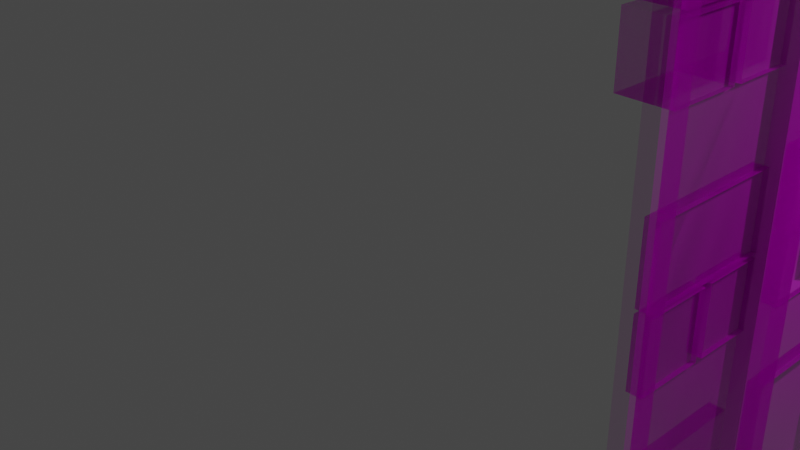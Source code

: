 # Source: u.blend  (saved by Blender 2.80.75; exported with 4.5.12 LTS)
import bpy
from mathutils import Matrix  # noqa: F401  (used for matrix-valued properties, if any)

bpy.ops.wm.read_factory_settings(use_empty=True)
scene = bpy.context.scene
scene.name = 'Scene'

# ---- collections
col_collection = bpy.data.collections.new('Collection'); scene.collection.children.link(col_collection)

# ---- images (referenced by path relative to the original .blend; pixels are not part of the script)
import os
ASSET_DIR = os.environ.get("B2B_ASSET_DIR", "")  # directory of the original .blend (textures are referenced by path, not embedded)
HERE = os.path.dirname(os.path.abspath(__file__))  # packed textures are extracted next to this script under _unpacked/

def load_image(name, relpath, width, height, colorspace="sRGB"):
    """Load a texture the original file referenced (path relative to the .blend, or extracted next to this script)."""
    p = next((c for c in (os.path.join(HERE, relpath), os.path.join(ASSET_DIR, relpath)) if relpath and os.path.exists(c)), "")
    if p:
        img = bpy.data.images.load(p, check_existing=True)
        img.name = name
    else:  # same state as the original file: an image datablock whose file is absent (Cycles renders it pink)
        img = bpy.data.images.new(name, width, height)
        img.source = "FILE"
        img.filepath = "//" + (relpath or name)
    img.colorspace_settings.name = colorspace
    return img
img_texturescom_buildingsindustrial0097_2_m_jpg = load_image('TexturesCom_BuildingsIndustrial0097_2_M.jpg', 'TexturesCom_BuildingsIndustrial0097_2_M.jpg', 1024, 1024, 'sRGB')

# ---- materials (node trees are filled in below, after node groups)
mat_texturescom_buildingsindustrial0097_2_m = bpy.data.materials.new('TexturesCom_BuildingsIndustrial0097_2_M')
mat_texturescom_buildingsindustrial0097_2_m.use_transparent_shadow = False

# ---- material node trees
mat_texturescom_buildingsindustrial0097_2_m.use_nodes = True; mat_texturescom_buildingsindustrial0097_2_m.node_tree.nodes.clear()
_N = mat_texturescom_buildingsindustrial0097_2_m.node_tree.nodes; _L = mat_texturescom_buildingsindustrial0097_2_m.node_tree.links
n0 = _N.new('ShaderNodeOutputMaterial'); n0.name = 'Material Output'; n0.location = (300, 300)
n1 = _N.new('ShaderNodeTexImage'); n1.name = 'Image Texture'; n1.location = (-400, 60)
n1.image = img_texturescom_buildingsindustrial0097_2_m_jpg
n1.extension = 'CLIP'
n2 = _N.new('ShaderNodeBsdfDiffuse'); n2.name = 'Diffuse BSDF'; n2.location = (-200, 60)
n3 = _N.new('ShaderNodeBsdfTransparent'); n3.name = 'Transparent BSDF'; n3.location = (-200, 240)
n4 = _N.new('ShaderNodeMixShader'); n4.name = 'Mix Shader'; n4.location = (0, 300)
_L.new(n1.outputs[0], n2.inputs[0])
_L.new(n1.outputs[1], n4.inputs[0])
_L.new(n3.outputs[0], n4.inputs[1])
_L.new(n2.outputs[0], n4.inputs[2])
_L.new(n4.outputs[0], n0.inputs[0])
n0.is_active_output = True

# ---- world
world_world = bpy.data.worlds.new('World'); scene.world = world_world
world_world.use_nodes = True; world_world.node_tree.nodes.clear()
_N = world_world.node_tree.nodes; _L = world_world.node_tree.links
n0 = _N.new('ShaderNodeOutputWorld'); n0.name = 'World Output'; n0.location = (300, 300)
n1 = _N.new('ShaderNodeBackground'); n1.name = 'Background'; n1.location = (10, 300)
n1.inputs[0].default_value = (0.05088, 0.05088, 0.05088, 1.0)
_L.new(n1.outputs[0], n0.inputs[0])
n0.is_active_output = True
world_world.color = (0.05088, 0.05088, 0.05088)
world_world.use_sun_shadow = False
world_world.sun_shadow_jitter_overblur = 0.0

# ---- cameras
cam_camera = bpy.data.cameras.new('Camera')
cam_camera.clip_end = 100.0
cam_camera.ortho_scale = 7.314

# ---- lights
light_light = bpy.data.lights.new('Light', 'POINT')
light_light.transmission_factor = 0.0
light_light.energy = 1000.0
light_light.shadow_soft_size = 0.1
light_light.shadow_maximum_resolution = 0.006
light_light.use_absolute_resolution = True

# ---- meshes
me_texturescom_buildingsindustrial0097_2_m = bpy.data.meshes.new('TexturesCom_BuildingsIndustrial0097_2_M')
me_texturescom_buildingsindustrial0097_2_m.from_pydata([(-0.6063, -0.5214, -1.619e-09), (0.4895, -0.5214, -1.619e-09), (-0.6063, 0.4786, -1.619e-09), (0.4895, 0.4786, -1.619e-09), (-0.1029, -0.5214, -1.619e-09), (-0.1029, 0.4786, -1.619e-09), (-0.0156, -0.5214, -1.619e-09), (-0.0156, 0.4786, -1.619e-09), (0.1643, -0.5214, -1.619e-09), (0.1643, 0.4786, -1.619e-09), (0.2515, 0.4786, -1.619e-09), (0.2515, -0.5214, -1.619e-09), (-0.2917, 0.4786, -1.619e-09), (-0.2917, -0.5214, -1.619e-09), (-0.3646, 0.4786, -1.619e-09), (-0.3646, -0.5214, -1.619e-09), (-0.562, -0.5214, -1.619e-09), (-0.562, 0.4786, -1.619e-09), (0.1643, 0.3996, 0.02035), (-0.1029, 0.2058, -1.619e-09), (-0.0156, 0.2058, -1.619e-09), (0.1643, 0.2058, -1.619e-09), (0.2515, 0.2058, -1.619e-09), (-0.562, -0.5214, -1.619e-09), (-0.3646, 0.2058, -1.619e-09), (-0.562, 0.2058, -1.619e-09), (-0.1029, 0.09171, -1.619e-09), (-0.0156, 0.09171, -1.619e-09), (0.1643, 0.09171, -1.619e-09), (0.2515, 0.09171, -1.619e-09), (-0.562, 0.3003, -1.619e-09), (-0.562, 0.09171, -1.619e-09), (0.4393, 0.4786, -1.619e-09), (0.4393, -0.5214, -1.619e-09), (0.4393, 0.2058, -1.619e-09), (0.4393, 0.09171, -1.619e-09), (-0.0156, 0.4786, 0.02035), (0.3454, 0.2058, -1.619e-09), (0.3454, 0.09171, -1.619e-09), (0.4393, -0.5214, 0.02035), (-0.6063, 0.4786, 0.02035), (0.3337, 0.2058, -1.619e-09), (0.3337, 0.09171, -1.619e-09), (0.1643, 0.4786, 0.02035), (-0.1029, 0.3996, 0.02035), (0.2515, 0.4786, 0.02035), (0.07862, 0.2058, -1.619e-09), (0.07862, 0.09171, -1.619e-09), (-0.1029, 0.4786, 0.02035), (0.07005, 0.2058, -1.619e-09), (0.07005, 0.09171, -1.619e-09), (0.4895, -0.5214, 0.02035), (-0.3646, -0.5214, 0.02035), (-0.0156, -0.5214, 0.02035), (-0.1842, 0.2058, -1.619e-09), (-0.1842, 0.09171, -1.619e-09), (-0.1029, -0.5214, 0.02035), (-0.1985, 0.2058, -1.619e-09), (-0.1985, 0.09171, -1.619e-09), (0.2515, 0.3996, 0.02035), (0.1643, -0.5214, 0.02035), (-0.4503, 0.2058, -1.619e-09), (-0.4503, 0.09171, -1.619e-09), (-0.2917, 0.4786, 0.02035), (-0.0156, 0.3996, 0.02035), (-0.4618, 0.2058, -1.619e-09), (-0.4618, 0.09171, -1.619e-09), (-0.2917, -0.5214, 0.02035), (-0.1029, 0.3996, -1.619e-09), (-0.0156, 0.3996, -1.619e-09), (0.1643, 0.3996, -1.619e-09), (0.2515, 0.3996, -1.619e-09), (-0.562, 0.09171, -1.619e-09), (-0.3646, 0.3996, -1.619e-09), (-0.562, 0.3996, -1.619e-09), (0.4393, 0.3996, -1.619e-09), (0.3454, 0.3996, -1.619e-09), (0.3337, 0.3996, -1.619e-09), (0.07862, 0.3996, -1.619e-09), (0.07005, 0.3996, -1.619e-09), (-0.1842, 0.3996, -1.619e-09), (-0.1985, 0.3996, -1.619e-09), (-0.4503, 0.3996, -1.619e-09), (-0.4618, 0.3996, -1.619e-09), (-0.4503, -0.0125, -1.619e-09), (-0.4618, -0.0125, -1.619e-09), (-0.1029, -0.2279, -1.619e-09), (-0.0156, -0.2279, -1.619e-09), (0.1643, -0.2279, -1.619e-09), (0.2515, -0.2279, -1.619e-09), (-0.562, -0.2279, -1.619e-09), (-0.562, 0.0363, -1.619e-09), (-0.562, -0.2279, -1.619e-09), (0.4393, -0.2279, -1.619e-09), (0.1643, 0.09171, 0.0006265), (0.1643, -0.0125, 0.0006265), (-0.0156, 0.09171, 0.0006265), (-0.0156, -0.0125, 0.0006265), (-0.1029, 0.09171, 0.0006265), (-0.1029, -0.0125, 0.0006265), (-0.4503, -0.2279, -1.619e-09), (-0.4618, -0.2279, -1.619e-09), (-0.562, 0.0363, -1.619e-09), (-0.1029, -0.1134, -1.619e-09), (-0.0156, -0.1134, -1.619e-09), (0.1643, -0.1134, -1.619e-09), (0.2515, -0.1134, -1.619e-09), (-0.562, 0.2058, -1.619e-09), (-0.3646, -0.1134, -1.619e-09), (-0.562, -0.1134, -1.619e-09), (0.4393, -0.1134, -1.619e-09), (0.3454, -0.1134, -1.619e-09), (0.3337, -0.1134, -1.619e-09), (0.07862, -0.1134, -1.619e-09), (0.07005, -0.1134, -1.619e-09), (-0.1842, -0.1134, -1.619e-09), (-0.1985, -0.1134, -1.619e-09), (-0.4503, -0.1134, -1.619e-09), (-0.4618, -0.1134, -1.619e-09), (-0.3651, -0.0125, -1.619e-09), (-0.1029, 0.2058, -1.619e-09), (-0.0156, 0.2058, -1.619e-09), (0.1643, 0.2058, -1.619e-09), (0.2515, 0.2058, -1.619e-09), (-0.562, 0.3996, -1.619e-09), (-0.3646, 0.2058, -1.619e-09), (-0.562, 0.2058, -1.619e-09), (0.4393, 0.2058, -1.619e-09), (0.3454, 0.2058, -1.619e-09), (0.3337, 0.2058, -1.619e-09), (0.07862, 0.2058, -1.619e-09), (0.07005, 0.2058, -1.619e-09), (-0.1842, 0.2058, -1.619e-09), (-0.1985, 0.2058, -1.619e-09), (-0.4503, 0.2058, -1.619e-09), (-0.4618, 0.2058, -1.619e-09), (-0.3651, -0.2279, -1.619e-09), (-0.1029, 0.3003, -1.619e-09), (-0.0156, 0.3003, -1.619e-09), (0.1643, 0.3003, -1.619e-09), (0.2515, 0.3003, -1.619e-09), (-0.562, 0.2058, -1.619e-09), (-0.3646, 0.3003, -1.619e-09), (-0.562, 0.3003, -1.619e-09), (0.4393, 0.3003, -1.619e-09), (0.3454, 0.3003, -1.619e-09), (0.3337, 0.3003, -1.619e-09), (0.07862, 0.3003, -1.619e-09), (0.07005, 0.3003, -1.619e-09), (-0.1842, 0.3003, -1.619e-09), (-0.1985, 0.3003, -1.619e-09), (-0.4503, 0.3003, -1.619e-09), (-0.4618, 0.3003, -1.619e-09), (-0.4618, -0.2279, -1.619e-09), (-0.1029, 0.292, -1.619e-09), (-0.0156, 0.292, -1.619e-09), (0.1643, 0.292, -1.619e-09), (0.2515, 0.292, -1.619e-09), (-0.562, 0.4786, -1.619e-09), (-0.3646, 0.292, -1.619e-09), (-0.562, 0.292, -1.619e-09), (0.4393, 0.292, -1.619e-09), (0.3454, 0.292, -1.619e-09), (0.3337, 0.292, -1.619e-09), (0.07862, 0.292, -1.619e-09), (0.07005, 0.292, -1.619e-09), (-0.1842, 0.292, -1.619e-09), (-0.1985, 0.292, -1.619e-09), (-0.4503, 0.292, -1.619e-09), (-0.4618, 0.292, -1.619e-09), (-0.4503, -0.2279, -1.619e-09), (-0.1029, -0.0125, -1.619e-09), (-0.0156, -0.0125, -1.619e-09), (0.1643, -0.0125, -1.619e-09), (0.2515, -0.0125, -1.619e-09), (-0.2915, -0.5214, -1.619e-09), (-0.3646, -0.0125, -1.619e-09), (-0.562, -0.0125, -1.619e-09), (0.4393, -0.0125, -1.619e-09), (0.3454, -0.0125, -1.619e-09), (0.3337, -0.0125, -1.619e-09), (0.07862, -0.0125, -1.619e-09), (0.07005, -0.0125, -1.619e-09), (-0.1842, -0.0125, -1.619e-09), (-0.1985, -0.0125, -1.619e-09), (-0.4503, -0.0125, -1.619e-09), (-0.4618, -0.0125, -1.619e-09), (-0.562, -0.2279, -1.619e-09), (-0.1029, -0.01829, -1.619e-09), (-0.0156, -0.01829, -1.619e-09), (0.1643, -0.01829, -1.619e-09), (0.2515, -0.01829, -1.619e-09), (-0.562, -0.1134, -1.619e-09), (-0.3646, -0.01829, -1.619e-09), (-0.562, -0.01829, -1.619e-09), (0.4393, -0.01829, -1.619e-09), (0.3454, -0.01829, -1.619e-09), (0.3337, -0.01829, -1.619e-09), (0.07862, -0.01829, -1.619e-09), (0.07005, -0.01829, -1.619e-09), (-0.1842, -0.01829, -1.619e-09), (-0.1985, -0.01829, -1.619e-09), (-0.4503, -0.01829, -1.619e-09), (-0.4618, -0.01829, -1.619e-09), (-0.5617, 0.4786, 0.02035), (-0.562, -0.2279, -1.619e-09), (-0.1029, -0.4302, -1.619e-09), (-0.0156, -0.4302, -1.619e-09), (0.1643, -0.4302, -1.619e-09), (0.2515, -0.4302, -1.619e-09), (0.2515, -0.5214, 0.02035), (-0.3646, -0.4302, -1.619e-09), (-0.562, -0.4302, -1.619e-09), (0.4393, -0.4302, -1.619e-09), (-0.0156, 0.2058, 0.0006265), (0.07005, 0.2058, 0.0006265), (0.2515, 0.2058, 0.0006265), (0.3337, 0.2058, 0.0006265), (-0.562, -0.01829, 0.0006265), (-0.562, -0.1134, 0.0006265), (0.07005, 0.09171, 0.0006265), (0.3337, 0.09171, 0.0006265), (-0.2915, 0.4786, -1.619e-09), (-0.2915, 0.2058, -1.619e-09), (-0.2915, 0.09171, -1.619e-09), (-0.2915, 0.3996, -1.619e-09), (-0.2915, -0.2279, -1.619e-09), (-0.2915, -0.1134, -1.619e-09), (-0.2915, 0.2058, -1.619e-09), (-0.2915, 0.3003, -1.619e-09), (-0.2915, 0.292, -1.619e-09), (-0.2915, -0.0125, -1.619e-09), (-0.2915, -0.01829, -1.619e-09), (-0.2915, -0.4302, -1.619e-09), (-0.3651, -0.5214, -1.619e-09), (-0.3651, 0.4786, -1.619e-09), (-0.3651, 0.2058, -1.619e-09), (-0.3651, 0.09171, -1.619e-09), (-0.3651, 0.3996, -1.619e-09), (-0.3651, -0.2279, -1.619e-09), (-0.3651, -0.1134, -1.619e-09), (-0.3651, 0.2058, -1.619e-09), (-0.3651, 0.3003, -1.619e-09), (-0.3651, 0.292, -1.619e-09), (-0.3651, -0.0125, -1.619e-09), (-0.3651, -0.01829, -1.619e-09), (-0.3651, -0.4302, -1.619e-09), (-0.562, 0.292, -1.619e-09), (-0.3646, 0.09171, -1.619e-09), (-0.562, 0.09171, -1.619e-09), (-0.4503, 0.09171, -1.619e-09), (-0.4618, 0.09171, -1.619e-09), (-0.3651, 0.09171, -1.619e-09), (-0.562, -0.0125, -1.619e-09), (-0.562, 0.09171, -1.619e-09), (-0.562, -0.01829, -1.619e-09), (-0.562, -0.4302, -1.619e-09), (-0.3646, -0.0125, -1.619e-09), (-0.5617, 0.4786, -1.619e-09), (-0.5617, -0.5214, -1.619e-09), (-0.5617, 0.2058, -1.619e-09), (-0.5617, 0.09171, -1.619e-09), (-0.5617, 0.3996, -1.619e-09), (-0.5617, -0.1134, -1.619e-09), (-0.5617, 0.2058, -1.619e-09), (-0.5617, 0.3003, -1.619e-09), (-0.5617, 0.292, -1.619e-09), (-0.5617, -0.0125, -1.619e-09), (-0.5617, -0.01829, -1.619e-09), (-0.5617, -0.4302, -1.619e-09), (-0.5617, -0.0125, -1.619e-09), (-0.3646, 0.4786, 0.02035), (-0.3646, 0.3996, 0.02035), (-0.1029, 0.2058, 0.02035), (-0.1029, 0.2058, 0.02035), (-0.0156, 0.2058, 0.02035), (-0.0156, 0.2058, 0.02035), (0.1643, 0.2058, 0.02035), (0.1643, 0.2058, 0.02035), (0.2515, 0.2058, 0.02035), (0.2515, 0.2058, 0.02035), (-0.3646, 0.2058, 0.02035), (-0.3646, 0.2058, 0.02035), (-0.1029, -0.0125, 0.02035), (-0.1029, 0.09171, 0.02035), (-0.0156, -0.0125, 0.02035), (-0.0156, 0.09171, 0.02035), (0.1643, -0.0125, 0.02035), (0.1643, 0.09171, 0.02035), (0.2515, -0.0125, 0.02035), (0.2515, 0.09171, 0.02035), (0.4895, 0.4786, 0.02035), (0.4393, 0.4786, 0.02035), (0.4393, -0.0125, 0.02035), (0.4393, 0.09171, 0.02035), (0.4393, 0.2058, 0.02035), (0.4393, 0.2058, 0.02035), (0.4393, 0.3996, 0.02035), (-0.1029, 0.3003, 0.02035), (-0.0156, 0.3003, 0.02035), (0.1643, 0.3003, 0.02035), (0.2515, 0.3003, 0.02035), (-0.3646, 0.3003, 0.02035), (0.4393, 0.3003, 0.02035), (-0.1029, -0.4302, 0.02035), (-0.1029, -0.2279, 0.02035), (-0.0156, -0.4302, 0.02035), (-0.0156, -0.2279, 0.02035), (0.1643, -0.4302, 0.02035), (0.1643, -0.2279, 0.02035), (0.2515, -0.4302, 0.02035), (0.2515, -0.2279, 0.02035), (0.4393, -0.4302, 0.02035), (0.4393, -0.2279, 0.02035), (-0.1029, -0.1134, 0.02035), (-0.0156, -0.1134, 0.02035), (0.1643, -0.1134, 0.02035), (0.2515, -0.1134, 0.02035), (-0.3646, -0.4302, 0.02035), (-0.3646, -0.1134, 0.02035), (0.4393, -0.1134, 0.02035), (-0.3646, 0.09171, 0.02035), (-0.1029, 0.292, 0.02035), (-0.0156, 0.292, 0.02035), (0.1643, 0.292, 0.02035), (0.2515, 0.292, 0.02035), (-0.3646, 0.292, 0.02035), (0.4393, 0.292, 0.02035), (-0.1029, -0.01829, 0.02035), (-0.0156, -0.01829, 0.02035), (0.1643, -0.01829, 0.02035), (0.2515, -0.01829, 0.02035), (-0.3646, -0.01829, 0.02035), (-0.3646, -0.0125, 0.02035), (0.4393, -0.01829, 0.02035), (-0.3646, -0.0125, 0.02035), (-0.6063, -0.5214, 0.02035), (-0.5617, -0.5214, 0.02035), (-0.5617, -0.0125, 0.02035), (-0.5617, -0.0125, 0.02035), (-0.5617, -0.4302, 0.02035), (-0.5617, -0.1134, 0.02035), (-0.5617, -0.01829, 0.02035), (-0.5617, 0.2058, 0.02035), (-0.5617, 0.292, 0.02035), (-0.5617, 0.3003, 0.02035), (-0.5617, 0.09171, 0.02035), (-0.5617, 0.2058, 0.02035), (-0.5617, 0.3996, 0.02035), (0.2515, 0.09171, 0.0006265), (0.4393, -0.0125, 0.0006265), (-0.462, 0.2058, -1.619e-09), (-0.462, 0.09171, -1.619e-09), (-0.462, 0.3996, -1.619e-09), (-0.462, -0.1134, -1.619e-09), (-0.462, 0.2058, -1.619e-09), (-0.462, 0.3003, -1.619e-09), (-0.462, 0.292, -1.619e-09), (-0.462, -0.0125, -1.619e-09), (-0.462, -0.01829, -1.619e-09), (0.2515, -0.0125, 0.0006265), (-0.462, -0.0125, -1.619e-09), (0.4393, 0.09171, 0.0006265), (0.4393, 0.2058, 0.0006265), (0.3454, 0.2058, 0.0006265), (0.3454, 0.09171, 0.0006265), (0.3454, -0.0125, 0.0006265), (0.3337, -0.0125, 0.0006265), (0.1643, 0.2058, 0.0006265), (0.07862, 0.2058, 0.0006265), (0.07862, 0.09171, 0.0006265), (0.07862, -0.0125, 0.0006265), (0.07005, -0.0125, 0.0006265), (-0.1029, 0.2058, 0.0006265), (-0.1842, 0.2058, 0.0006265), (-0.1842, 0.09171, 0.0006265), (-0.1842, -0.0125, 0.0006265), (-0.1985, -0.0125, 0.0006265), (-0.1985, 0.09171, 0.0006265), (-0.3651, 0.2058, 0.0006265), (-0.4503, 0.2058, 0.0006265), (-0.1029, 0.3003, 0.0006265), (-0.1029, 0.3996, 0.0006265), (-0.0156, 0.3003, 0.0006265), (-0.0156, 0.3996, 0.0006265), (0.1643, 0.3003, 0.0006265), (0.1643, 0.3996, 0.0006265), (0.2515, 0.3003, 0.0006265), (0.2515, 0.3996, 0.0006265), (0.4393, 0.3003, 0.0006265), (0.4393, 0.3996, 0.0006265), (0.3454, 0.3003, 0.0006265), (0.3454, 0.3996, 0.0006265), (0.3337, 0.3003, 0.0006265), (0.3337, 0.3996, 0.0006265), (0.07862, 0.3003, 0.0006265), (0.07862, 0.3996, 0.0006265), (0.07005, 0.3003, 0.0006265), (0.07005, 0.3996, 0.0006265), (-0.1842, 0.3003, 0.0006265), (-0.1842, 0.3996, 0.0006265), (-0.1985, 0.3003, 0.0006265), (-0.1985, 0.3996, 0.0006265), (-0.4503, 0.3003, 0.0006265), (-0.4503, 0.3996, 0.0006265), (-0.3651, 0.3996, 0.0006265), (-0.1029, -0.4302, 0.0006265), (-0.1029, -0.2279, 0.0006265), (-0.0156, -0.4302, 0.0006265), (-0.0156, -0.2279, 0.0006265), (0.1643, -0.4302, 0.0006265), (0.1643, -0.2279, 0.0006265), (0.2515, -0.4302, 0.0006265), (0.2515, -0.2279, 0.0006265), (0.4393, -0.4302, 0.0006265), (0.4393, -0.2279, 0.0006265), (-0.2915, -0.2279, 0.0006265), (-0.3651, -0.1134, 0.0006265), (-0.4503, -0.1134, 0.0006265), (0.07005, -0.1134, 0.0006265), (-0.0156, -0.1134, 0.0006265), (0.3337, -0.1134, 0.0006265), (0.2515, -0.1134, 0.0006265), (0.4393, -0.1134, 0.0006265), (0.3454, -0.1134, 0.0006265), (-0.1985, 0.2058, 0.0006265), (-0.2915, 0.2058, 0.0006265), (0.1643, -0.1134, 0.0006265), (0.07862, -0.1134, 0.0006265), (-0.1029, -0.1134, 0.0006265), (-0.1842, -0.1134, 0.0006265), (-0.3651, 0.3003, 0.0006265), (-0.1029, 0.292, 0.0006265), (-0.0156, 0.292, 0.0006265), (0.1643, 0.292, 0.0006265), (0.2515, 0.292, 0.0006265), (-0.4618, -0.1134, 0.0006265), (0.4393, 0.292, 0.0006265), (0.3454, 0.292, 0.0006265), (0.3337, 0.292, 0.0006265), (0.07862, 0.292, 0.0006265), (0.07005, 0.292, 0.0006265), (-0.1842, 0.292, 0.0006265), (-0.1985, 0.292, 0.0006265), (-0.4503, 0.292, 0.0006265), (-0.3651, 0.292, 0.0006265), (-0.2915, 0.09171, 0.0006265), (-0.3646, -0.0125, 0.0006265), (-0.3646, 0.09171, 0.0006265), (-0.1029, -0.01829, 0.0006265), (-0.0156, -0.01829, 0.0006265), (0.1643, -0.01829, 0.0006265), (0.2515, -0.01829, 0.0006265), (0.4393, -0.01829, 0.0006265), (0.3454, -0.01829, 0.0006265), (0.3337, -0.01829, 0.0006265), (0.07862, -0.01829, 0.0006265), (0.07005, -0.01829, 0.0006265), (-0.1842, -0.01829, 0.0006265), (-0.1985, -0.1134, 0.0006265), (-0.1985, -0.01829, 0.0006265), (-0.4503, -0.01829, 0.0006265), (-0.4618, -0.01829, 0.0006265), (-0.3651, -0.01829, 0.0006265), (-0.2915, 0.3996, 0.0006265), (-0.2915, -0.1134, 0.0006265), (-0.2915, 0.3003, 0.0006265), (-0.2915, 0.292, 0.0006265), (-0.2915, -0.0125, 0.0006265), (-0.2915, -0.01829, 0.0006265), (-0.2915, -0.4302, 0.0006265), (-0.462, 0.2058, 0.0006265), (-0.5617, 0.2058, 0.0006265), (-0.462, 0.09171, 0.0006265), (-0.5617, 0.09171, 0.0006265), (-0.462, 0.3996, 0.0006265), (-0.5617, 0.3996, 0.0006265), (-0.462, 0.3003, 0.0006265), (-0.5617, 0.3003, 0.0006265), (-0.462, 0.292, 0.0006265), (-0.5617, 0.292, 0.0006265), (-0.462, -0.0125, 0.0006265), (-0.5617, -0.0125, 0.0006265), (-0.1029, 0.09171, 0.006762), (-0.1842, 0.09171, 0.006762), (0.07005, -0.0125, 0.006762), (0.07005, 0.09171, 0.006762), (0.07862, -0.0125, 0.006762), (0.07862, 0.09171, 0.006762), (0.1643, 0.09171, 0.006762), (0.1643, 0.2058, 0.006762), (0.07862, 0.2058, 0.006762), (0.3337, -0.0125, 0.006762), (0.3337, 0.09171, 0.006762), (0.3454, -0.0125, 0.006762), (0.3454, 0.09171, 0.006762), (-0.3651, 0.2058, 0.006762), (-0.4503, 0.2058, 0.006762), (-0.0156, 0.3003, 0.006762), (-0.0156, 0.3996, 0.006762), (-0.0156, 0.09171, 0.006762), (0.2515, 0.09171, 0.006762), (0.4393, -0.0125, 0.006762), (0.4393, 0.09171, 0.006762), (0.4393, 0.2058, 0.006762), (0.3454, 0.2058, 0.006762), (0.3337, 0.2058, 0.006762), (0.2515, 0.2058, 0.006762), (-0.1029, -0.0125, 0.006762), (0.1643, -0.0125, 0.006762), (-0.0156, -0.0125, 0.006762), (0.07005, 0.2058, 0.006762), (-0.0156, 0.2058, 0.006762), (-0.562, -0.1134, 0.006762), (-0.562, -0.01829, 0.006762), (-0.1985, -0.0125, 0.006762), (-0.1985, 0.09171, 0.006762), (-0.1029, 0.3003, 0.006762), (-0.1029, 0.3996, 0.006762), (0.2515, -0.0125, 0.006762), (0.4393, 0.3003, 0.006762), (0.4393, 0.3996, 0.006762), (-0.1029, 0.2058, 0.006762), (-0.1842, 0.2058, 0.006762), (0.1643, 0.3003, 0.006762), (0.1643, 0.3996, 0.006762), (-0.1842, -0.0125, 0.006762), (0.2515, 0.3003, 0.006762), (0.2515, 0.3996, 0.006762), (0.3454, 0.3003, 0.006762), (0.3454, 0.3996, 0.006762), (0.3337, 0.3003, 0.006762), (0.3337, 0.3996, 0.006762), (0.07862, 0.3003, 0.006762), (0.07862, 0.3996, 0.006762), (0.07005, 0.3003, 0.006762), (0.07005, 0.3996, 0.006762), (-0.1842, 0.3003, 0.006762), (-0.1842, 0.3996, 0.006762), (-0.1985, 0.3003, 0.006762), (-0.1985, 0.3996, 0.006762), (-0.4503, 0.3003, 0.006762), (-0.4503, 0.3996, 0.006762), (-0.3651, 0.3996, 0.006762), (-0.1029, -0.4302, 0.006762), (-0.1029, -0.2279, 0.006762), (-0.0156, -0.4302, 0.006762), (-0.0156, -0.2279, 0.006762), (0.1643, -0.4302, 0.006762), (0.1643, -0.2279, 0.006762), (0.2515, -0.4302, 0.006762), (0.2515, -0.2279, 0.006762), (0.4393, -0.4302, 0.006762), (0.4393, -0.2279, 0.006762), (-0.2915, -0.2279, 0.006762), (-0.3651, -0.1134, 0.006762), (-0.4503, -0.1134, 0.006762), (0.07005, -0.1134, 0.006762), (-0.0156, -0.1134, 0.006762), (0.3337, -0.1134, 0.006762), (0.2515, -0.1134, 0.006762), (0.4393, -0.1134, 0.006762), (0.3454, -0.1134, 0.006762), (-0.1985, 0.2058, 0.006762), (-0.2915, 0.2058, 0.006762), (0.1643, -0.1134, 0.006762), (0.07862, -0.1134, 0.006762), (-0.1029, -0.1134, 0.006762), (-0.1842, -0.1134, 0.006762), (-0.3651, 0.3003, 0.006762), (-0.1029, 0.292, 0.006762), (-0.0156, 0.292, 0.006762), (0.1643, 0.292, 0.006762), (0.2515, 0.292, 0.006762), (-0.4618, -0.1134, 0.006762), (0.4393, 0.292, 0.006762), (0.3454, 0.292, 0.006762), (0.3337, 0.292, 0.006762), (0.07862, 0.292, 0.006762), (0.07005, 0.292, 0.006762), (-0.1842, 0.292, 0.006762), (-0.1985, 0.292, 0.006762), (-0.4503, 0.292, 0.006762), (-0.3651, 0.292, 0.006762), (-0.2915, 0.09171, 0.006762), (-0.3646, -0.0125, 0.006762), (-0.3646, 0.09171, 0.006762), (-0.1029, -0.01829, 0.006762), (-0.0156, -0.01829, 0.006762), (0.1643, -0.01829, 0.006762), (0.2515, -0.01829, 0.006762), (0.4393, -0.01829, 0.006762), (0.3454, -0.01829, 0.006762), (0.3337, -0.01829, 0.006762), (0.07862, -0.01829, 0.006762), (0.07005, -0.01829, 0.006762), (-0.1842, -0.01829, 0.006762), (-0.1985, -0.1134, 0.006762), (-0.1985, -0.01829, 0.006762), (-0.4503, -0.01829, 0.006762), (-0.4618, -0.01829, 0.006762), (-0.3651, -0.01829, 0.006762), (-0.2915, 0.3996, 0.006762), (-0.2915, -0.1134, 0.006762), (-0.2915, 0.3003, 0.006762), (-0.2915, 0.292, 0.006762), (-0.2915, -0.0125, 0.006762), (-0.2915, -0.01829, 0.006762), (-0.2915, -0.4302, 0.006762), (-0.462, 0.2058, 0.006762), (-0.5617, 0.2058, 0.006762), (-0.462, 0.09171, 0.006762), (-0.5617, 0.09171, 0.006762), (-0.462, 0.3996, 0.006762), (-0.5617, 0.3996, 0.006762), (-0.462, 0.3003, 0.006762), (-0.5617, 0.3003, 0.006762), (-0.462, 0.292, 0.006762), (-0.5617, 0.292, 0.006762), (-0.462, -0.0125, 0.006762), (-0.5617, -0.0125, 0.006762), (-0.4618, -0.2279, -0.02225), (-0.562, -0.2279, -0.02225), (-0.4503, -0.2279, -0.02225), (-0.3651, -0.2279, -0.02225), (-0.562, -0.4302, -0.02225), (-0.3651, -0.4302, -0.02225), (-0.1029, 0.09171, -0.01375), (-0.1842, 0.09171, -0.01375), (0.07005, -0.0125, -0.01375), (0.07005, 0.09171, -0.01375), (0.07862, -0.0125, -0.01375), (0.07862, 0.09171, -0.01375), (0.1643, 0.09171, -0.01375), (0.1643, 0.2058, -0.01375), (0.07862, 0.2058, -0.01375), (0.3337, -0.0125, -0.01375), (0.3337, 0.09171, -0.01375), (0.3454, -0.0125, -0.01375), (0.3454, 0.09171, -0.01375), (-0.3651, 0.2058, -0.01375), (-0.4503, 0.2058, -0.01375), (-0.0156, 0.3003, -0.01375), (-0.0156, 0.3996, -0.01375), (-0.0156, 0.09171, -0.01375), (0.2515, 0.09171, -0.01375), (0.4393, -0.0125, -0.01375), (0.4393, 0.09171, -0.01375), (0.4393, 0.2058, -0.01375), (0.3454, 0.2058, -0.01375), (0.3337, 0.2058, -0.01375), (0.2515, 0.2058, -0.01375), (-0.1029, -0.0125, -0.01375), (0.1643, -0.0125, -0.01375), (-0.0156, -0.0125, -0.01375), (0.07005, 0.2058, -0.01375), (-0.0156, 0.2058, -0.01375), (-0.562, -0.1134, -0.01375), (-0.562, -0.01829, -0.01375), (-0.1985, -0.0125, -0.01375), (-0.1985, 0.09171, -0.01375), (-0.1029, 0.3003, -0.01375), (-0.1029, 0.3996, -0.01375), (0.2515, -0.0125, -0.01375), (0.4393, 0.3003, -0.01375), (0.4393, 0.3996, -0.01375), (-0.1029, 0.2058, -0.01375), (-0.1842, 0.2058, -0.01375), (0.1643, 0.3003, -0.01375), (0.1643, 0.3996, -0.01375), (-0.1842, -0.0125, -0.01375), (0.2515, 0.3003, -0.01375), (0.2515, 0.3996, -0.01375), (0.3454, 0.3003, -0.01375), (0.3454, 0.3996, -0.01375), (0.3337, 0.3003, -0.01375), (0.3337, 0.3996, -0.01375), (0.07862, 0.3003, -0.01375), (0.07862, 0.3996, -0.01375), (0.07005, 0.3003, -0.01375), (0.07005, 0.3996, -0.01375), (-0.1842, 0.3003, -0.01375), (-0.1842, 0.3996, -0.01375), (-0.1985, 0.3003, -0.01375), (-0.1985, 0.3996, -0.01375), (-0.4503, 0.3003, -0.01375), (-0.4503, 0.3996, -0.01375), (-0.3651, 0.3996, -0.01375), (-0.1029, -0.4302, -0.01375), (-0.1029, -0.2279, -0.01375), (-0.0156, -0.4302, -0.01375), (-0.0156, -0.2279, -0.01375), (0.1643, -0.4302, -0.01375), (0.1643, -0.2279, -0.01375), (0.2515, -0.4302, -0.01375), (0.2515, -0.2279, -0.01375), (0.4393, -0.4302, -0.01375), (0.4393, -0.2279, -0.01375), (-0.2915, -0.2279, -0.01375), (-0.3651, -0.1134, -0.01375), (-0.4503, -0.1134, -0.01375), (0.07005, -0.1134, -0.01375), (-0.0156, -0.1134, -0.01375), (0.3337, -0.1134, -0.01375), (0.2515, -0.1134, -0.01375), (0.4393, -0.1134, -0.01375), (0.3454, -0.1134, -0.01375), (-0.1985, 0.2058, -0.01375), (-0.2915, 0.2058, -0.01375), (0.1643, -0.1134, -0.01375), (0.07862, -0.1134, -0.01375), (-0.1029, -0.1134, -0.01375), (-0.1842, -0.1134, -0.01375), (-0.3651, 0.3003, -0.01375), (-0.1029, 0.292, -0.01375), (-0.0156, 0.292, -0.01375), (0.1643, 0.292, -0.01375), (0.2515, 0.292, -0.01375), (-0.4618, -0.1134, -0.01375), (0.4393, 0.292, -0.01375), (0.3454, 0.292, -0.01375), (0.3337, 0.292, -0.01375), (0.07862, 0.292, -0.01375), (0.07005, 0.292, -0.01375), (-0.1842, 0.292, -0.01375), (-0.1985, 0.292, -0.01375), (-0.4503, 0.292, -0.01375), (-0.3651, 0.292, -0.01375), (-0.2915, 0.09171, -0.01375), (-0.3646, -0.0125, -0.01375), (-0.3646, 0.09171, -0.01375), (-0.1029, -0.01829, -0.01375), (-0.0156, -0.01829, -0.01375), (0.1643, -0.01829, -0.01375), (0.2515, -0.01829, -0.01375), (0.4393, -0.01829, -0.01375), (0.3454, -0.01829, -0.01375), (0.3337, -0.01829, -0.01375), (0.07862, -0.01829, -0.01375), (0.07005, -0.01829, -0.01375), (-0.1842, -0.01829, -0.01375), (-0.1985, -0.1134, -0.01375), (-0.1985, -0.01829, -0.01375), (-0.4503, -0.01829, -0.01375), (-0.4618, -0.01829, -0.01375), (-0.3651, -0.01829, -0.01375), (-0.2915, 0.3996, -0.01375), (-0.2915, -0.1134, -0.01375), (-0.2915, 0.3003, -0.01375), (-0.2915, 0.292, -0.01375), (-0.2915, -0.0125, -0.01375), (-0.2915, -0.01829, -0.01375), (-0.2915, -0.4302, -0.01375), (-0.462, 0.2058, -0.01375), (-0.5617, 0.2058, -0.01375), (-0.462, 0.09171, -0.01375), (-0.5617, 0.09171, -0.01375), (-0.462, 0.3996, -0.01375), (-0.5617, 0.3996, -0.01375), (-0.462, 0.3003, -0.01375), (-0.5617, 0.3003, -0.01375), (-0.462, 0.292, -0.01375), (-0.5617, 0.292, -0.01375), (-0.462, -0.0125, -0.01375), (-0.5617, -0.0125, -0.01375), (-0.4618, 0.2058, -0.06312), (-0.562, 0.2058, -0.06312), (-0.3646, 0.3003, -0.06312), (-0.3646, 0.3996, -0.06312), (-0.4618, 0.3003, -0.06312), (-0.4618, 0.3996, -0.06312), (-0.4618, 0.292, -0.06312), (-0.562, 0.292, -0.06312), (-0.562, 0.3996, -0.06312), (-0.562, 0.3003, -0.06312), (-0.3646, 0.2058, -0.06312), (-0.3646, 0.292, -0.06312), (-0.462, 0.2058, -0.06312), (-0.462, 0.3996, -0.06312), (-0.462, 0.3003, -0.06312), (-0.462, 0.292, -0.06312), (-0.4618, 0.2058, -0.06312), (-0.562, 0.2058, -0.06312), (-0.3646, 0.3003, -0.06312), (-0.3646, 0.3996, -0.06312), (-0.4618, 0.3003, -0.06312), (-0.4618, 0.3996, -0.06312), (-0.4618, 0.292, -0.06312), (-0.562, 0.292, -0.06312), (-0.562, 0.3996, -0.06312), (-0.562, 0.3003, -0.06312), (-0.3646, 0.2058, -0.06312), (-0.3646, 0.292, -0.06312), (-0.462, 0.2058, -0.06312), (-0.462, 0.3996, -0.06312), (-0.462, 0.3003, -0.06312), (-0.462, 0.292, -0.06312), (-0.4618, 0.2058, -0.0165), (-0.562, 0.2058, -0.0165), (-0.3646, 0.3003, -0.0165), (-0.3646, 0.3996, -0.0165), (-0.4618, 0.3003, -0.0165), (-0.4618, 0.3996, -0.0165), (-0.4618, 0.292, -0.0165), (-0.562, 0.292, -0.0165), (-0.562, 0.3996, -0.0165), (-0.562, 0.3003, -0.0165), (-0.3646, 0.2058, -0.0165), (-0.3646, 0.292, -0.0165), (-0.462, 0.2058, -0.0165), (-0.462, 0.3996, -0.0165), (-0.462, 0.3003, -0.0165), (-0.462, 0.292, -0.0165), (-0.4618, 0.2058, -0.0291), (-0.562, 0.2058, -0.0291), (-0.3646, 0.3003, -0.0291), (-0.3646, 0.3996, -0.0291), (-0.4618, 0.3003, -0.0291), (-0.4618, 0.3996, -0.0291), (-0.4618, 0.292, -0.0291), (-0.562, 0.292, -0.0291), (-0.562, 0.3996, -0.0291), (-0.562, 0.3003, -0.0291), (-0.3646, 0.2058, -0.0291), (-0.3646, 0.292, -0.0291), (-0.462, 0.2058, -0.0291), (-0.462, 0.3996, -0.0291), (-0.462, 0.3003, -0.0291), (-0.462, 0.292, -0.0291)], [], [(81, 80, 68, 5, 222, 225), (79, 78, 70, 9, 7, 69), (25, 141, 247, 160), (261, 352, 248, 125, 355, 264), (138, 69, 64, 299), (31, 72, 254, 249), (355, 125, 24, 351), (160, 247, 30, 143), (130, 122, 21, 46), (132, 120, 19, 54), (66, 62, 250, 251), (72, 66, 251, 254), (113, 105, 427, 428), (149, 137, 381, 399), (5, 68, 44, 48), (13, 16, 212, 92, 187, 109, 194, 177, 91, 31, 249, 126, 25, 160, 143, 74, 17, 12), (213, 93, 415, 414), (128, 127, 34, 37), (77, 76, 75, 32, 10, 71), (144, 161, 327, 303), (129, 128, 37, 41), (180, 179, 38, 42), (223, 57, 425, 426), (123, 129, 41, 22), (4, 6, 53, 56), (182, 181, 47, 50), (131, 130, 46, 49), (261, 264, 347, 346), (156, 21, 278, 324), (121, 131, 49, 20), (61, 236, 379, 380), (184, 183, 55, 58), (133, 132, 54, 57), (69, 7, 36, 64), (68, 137, 298, 44), (228, 133, 57, 223), (197, 191, 452, 455), (185, 244, 119, 84), (135, 134, 61, 65), (82, 238, 235, 158, 124, 83), (22, 157, 325, 280), (107, 135, 65, 141), (84, 119, 237, 62), (357, 351, 777, 780), (152, 151, 82, 83), (50, 27, 96, 220), (150, 149, 80, 81), (230, 223, 426, 467), (148, 147, 78, 79), (111, 110, 423, 424), (146, 145, 76, 77), (184, 58, 378, 377), (194, 255, 253, 177), (73, 353, 778, 768), (187, 205, 192, 109), (195, 196, 454, 453), (361, 257, 447, 481), (100, 101, 621, 623), (473, 474, 612, 611), (444, 380, 497, 582), (262, 265, 478, 476), (369, 368, 490, 491), (89, 209, 412, 413), (472, 471, 609, 610), (232, 227, 465, 469), (425, 443, 581, 563), (74, 124, 158, 17), (229, 225, 222, 235, 238, 242, 243, 236, 241, 252, 237, 119, 244, 245, 240, 136, 239, 246, 234, 175, 233, 226, 227, 232, 231, 224, 228, 223, 230), (94, 370, 488, 489), (417, 463, 601, 555), (101, 100, 170, 153), (154, 19, 274, 322), (170, 136, 240, 117, 118, 192, 205, 153), (260, 266, 344, 343), (226, 86, 103, 115, 116, 227), (291, 292, 297, 303, 327, 296, 295, 294, 293, 334, 320, 313, 312, 39, 51), (87, 88, 105, 113, 114, 104), (52, 67, 63, 271, 272, 302, 326, 282, 281, 321, 335, 333, 332, 319, 318), (89, 93, 110, 111, 112, 106), (142, 159, 326, 302), (177, 253, 102, 91), (20, 155, 323, 276), (266, 265, 345, 344), (186, 185, 84, 85), (73, 142, 302, 272), (55, 26, 120, 132, 133, 228, 224, 58), (33, 1, 51, 39), (47, 28, 122, 130, 131, 121, 27, 50), (189, 172, 285, 329), (38, 35, 127, 128, 129, 123, 29, 42), (86, 206, 304, 305), (26, 171, 283, 284), (257, 176, 333, 335), (211, 108, 354, 263, 269), (100, 239, 136, 170), (166, 154, 137, 149), (253, 186, 85, 66, 72, 102), (164, 156, 139, 147), (109, 192, 255, 194), (8, 11, 210, 60), (357, 159, 142, 356), (249, 254, 107, 126), (162, 161, 144, 145), (163, 162, 145, 146), (157, 163, 146, 140), (165, 164, 147, 148), (155, 165, 148, 138), (167, 166, 149, 150), (230, 167, 150, 229), (169, 168, 151, 152), (247, 169, 152, 30), (152, 83, 770, 769), (65, 61, 168, 169), (106, 112, 421, 422), (57, 54, 166, 167), (261, 270, 482, 474), (49, 46, 164, 165), (208, 88, 411, 410), (41, 37, 162, 163), (29, 174, 360, 349), (268, 267, 339, 342), (65, 169, 771, 765), (92, 90, 205, 187), (91, 102, 72, 31), (190, 198, 456, 451), (87, 207, 408, 409), (255, 203, 186, 253), (203, 202, 185, 186), (232, 201, 184, 231), (201, 200, 183, 184), (189, 199, 182, 172), (199, 198, 181, 182), (191, 197, 180, 174), (197, 196, 179, 180), (196, 195, 178, 179), (359, 193, 176, 358), (90, 101, 153, 205), (212, 256, 90, 92), (198, 190, 173, 181), (200, 188, 171, 183), (233, 206, 406, 470), (173, 28, 94, 95), (354, 108, 193, 359), (16, 23, 256, 212), (104, 114, 419, 420), (112, 111, 196, 197), (206, 86, 407, 406), (114, 113, 198, 199), (201, 232, 469, 460), (116, 115, 200, 201), (27, 172, 97, 96), (118, 117, 202, 203), (266, 260, 472, 480), (62, 237, 252, 250), (4, 206, 233, 175), (8, 208, 207, 6), (70, 139, 300, 18), (7, 5, 48, 36), (442, 374, 523, 580), (265, 262, 348, 345), (33, 213, 209, 11), (264, 260, 343, 347), (1, 3, 291, 51), (9, 70, 18, 43), (140, 71, 59, 301), (2, 0, 336, 40), (171, 188, 328, 283), (23, 234, 246, 256), (262, 258, 204, 348), (159, 24, 282, 326), (126, 107, 141, 25), (143, 30, 124, 74), (270, 261, 346, 338), (134, 241, 236, 61), (85, 84, 62, 66), (188, 200, 458, 449), (259, 15, 211, 269), (290, 279, 280, 325, 301, 59, 45, 43, 18, 300, 324, 278, 277, 288, 287, 330, 316, 309, 308, 60, 210, 310, 311, 317, 331, 289), (251, 250, 252, 241, 134, 135, 107, 254), (168, 243, 242, 151), (202, 245, 244, 185), (231, 184, 377, 468), (154, 166, 442, 432), (161, 34, 296, 327), (286, 275, 276, 323, 299, 64, 36, 48, 44, 298, 322, 274, 273, 284, 283, 328, 314, 305, 304, 56, 53, 306, 307, 315, 329, 285), (358, 361, 270, 267), (336, 337, 340, 341, 342, 339, 338, 346, 347, 343, 344, 345, 348, 204, 40), (370, 371, 487, 488), (171, 26, 98, 99), (173, 190, 330, 287), (10, 9, 43, 45), (207, 87, 307, 306), (191, 174, 289, 331), (172, 27, 286, 285), (71, 10, 45, 59), (88, 208, 308, 309), (75, 144, 303, 297), (248, 257, 335, 321), (0, 259, 337, 336), (28, 173, 287, 288), (209, 89, 311, 310), (176, 193, 332, 333), (174, 29, 290, 289), (15, 13, 67, 52), (188, 103, 314, 328), (104, 189, 329, 315), (178, 195, 334, 293), (103, 86, 305, 314), (12, 14, 271, 63), (190, 105, 316, 330), (87, 104, 315, 307), (93, 213, 312, 313), (106, 191, 331, 317), (105, 88, 309, 316), (14, 73, 272, 271), (89, 106, 317, 311), (193, 108, 319, 332), (206, 4, 56, 304), (120, 26, 284, 273), (3, 32, 292, 291), (108, 211, 318, 319), (6, 207, 306, 53), (195, 110, 320, 334), (27, 121, 275, 286), (208, 8, 60, 308), (122, 28, 288, 277), (110, 93, 313, 320), (19, 120, 273, 274), (11, 209, 310, 210), (29, 123, 279, 290), (35, 178, 293, 294), (121, 20, 276, 275), (13, 12, 63, 67), (137, 154, 322, 298), (125, 248, 321, 281), (267, 270, 338, 339), (34, 127, 295, 296), (21, 122, 277, 278), (211, 15, 52, 318), (155, 138, 299, 323), (259, 269, 340, 337), (32, 75, 297, 292), (123, 22, 280, 279), (258, 2, 40, 204), (139, 156, 324, 300), (127, 35, 294, 295), (263, 268, 342, 341), (213, 33, 39, 312), (157, 140, 301, 325), (269, 263, 341, 340), (24, 125, 281, 282), (117, 240, 417, 418), (379, 445, 583, 496), (176, 257, 361, 358), (375, 376, 526, 484), (263, 354, 359, 268), (268, 359, 358, 267), (167, 230, 467, 443), (266, 357, 356, 265), (215, 441, 579, 511), (156, 164, 440, 434), (264, 355, 351, 260), (372, 220, 486, 485), (262, 353, 73, 14, 258), (431, 405, 543, 569), (440, 369, 491, 578), (462, 218, 514, 600), (385, 386, 525, 524), (217, 439, 577, 506), (446, 468, 606, 584), (438, 364, 505, 576), (464, 466, 604, 602), (363, 437, 575, 504), (416, 470, 608, 554), (219, 436, 574, 513), (467, 426, 564, 605), (435, 216, 507, 573), (469, 465, 603, 607), (368, 434, 572, 490), (470, 406, 544, 608), (433, 214, 512, 571), (460, 469, 607, 598), (373, 432, 570, 522), (468, 377, 515, 606), (403, 431, 569, 541), (443, 467, 605, 581), (42, 29, 349, 221), (147, 139, 385, 395), (199, 189, 450, 457), (115, 103, 429, 430), (226, 233, 470, 416), (225, 229, 466, 464), (245, 202, 461, 463), (224, 231, 468, 446), (145, 144, 389, 391), (351, 357, 479, 471), (178, 35, 362, 350), (140, 146, 393, 387), (356, 353, 475, 477), (138, 148, 397, 383), (37, 34, 363, 364), (35, 38, 365, 362), (203, 255, 218, 462), (151, 242, 431, 403), (137, 68, 382, 381), (38, 179, 366, 365), (19, 154, 432, 373), (69, 138, 383, 384), (172, 182, 372, 97), (242, 238, 405, 431), (155, 20, 214, 433), (139, 70, 386, 385), (21, 156, 434, 368), (71, 140, 387, 388), (174, 180, 367, 360), (93, 89, 413, 415), (157, 22, 216, 435), (192, 118, 436, 219), (180, 42, 221, 367), (179, 178, 350, 366), (144, 75, 390, 389), (58, 224, 446, 378), (236, 243, 445, 379), (88, 87, 409, 411), (34, 161, 437, 363), (76, 145, 391, 392), (181, 173, 95, 371), (240, 245, 463, 417), (86, 226, 416, 407), (162, 37, 364, 438), (146, 77, 394, 393), (41, 163, 439, 217), (78, 147, 395, 396), (46, 21, 368, 369), (183, 171, 99, 376), (164, 46, 369, 440), (148, 79, 398, 397), (28, 47, 370, 94), (257, 248, 448, 447), (49, 165, 441, 215), (80, 149, 399, 400), (47, 181, 371, 370), (166, 54, 374, 442), (150, 81, 402, 401), (103, 188, 449, 429), (57, 167, 443, 425), (82, 151, 403, 404), (189, 104, 420, 450), (260, 351, 471, 472), (168, 61, 380, 444), (105, 190, 451, 427), (352, 261, 474, 473), (191, 106, 422, 452), (353, 262, 476, 475), (209, 213, 414, 412), (238, 82, 404, 405), (243, 168, 444, 445), (207, 208, 410, 408), (265, 356, 477, 478), (255, 192, 219, 218), (79, 69, 384, 398), (110, 195, 453, 423), (357, 266, 480, 479), (165, 155, 433, 441), (182, 50, 220, 372), (196, 111, 424, 454), (77, 71, 388, 394), (112, 197, 455, 421), (163, 157, 435, 439), (198, 113, 428, 456), (22, 41, 217, 216), (81, 225, 464, 402), (75, 76, 392, 390), (114, 199, 457, 419), (54, 19, 373, 374), (270, 361, 481, 482), (161, 162, 438, 437), (200, 115, 430, 458), (26, 55, 375, 98), (20, 49, 215, 214), (227, 116, 459, 465), (248, 352, 473, 448), (116, 201, 460, 459), (55, 183, 376, 375), (70, 78, 396, 386), (202, 117, 418, 461), (229, 150, 401, 466), (68, 80, 400, 382), (118, 203, 462, 436), (537, 517, 661, 681), (550, 552, 696, 694), (491, 490, 634, 635), (568, 567, 711, 712), (601, 599, 743, 745), (489, 488, 632, 633), (566, 565, 709, 710), (595, 588, 732, 739), (488, 487, 631, 632), (564, 563, 707, 708), (593, 590, 734, 737), (485, 486, 630, 629), (562, 561, 705, 706), (591, 592, 736, 735), (483, 484, 628, 627), (560, 559, 703, 704), (589, 594, 738, 733), (558, 557, 701, 702), (587, 596, 740, 731), (556, 555, 699, 700), (574, 600, 744, 718), (545, 554, 698, 689), (599, 556, 700, 743), (549, 547, 691, 693), (597, 598, 742, 741), (553, 551, 695, 697), (596, 568, 712, 740), (552, 553, 697, 696), (557, 595, 739, 701), (551, 550, 694, 695), (594, 566, 710, 738), (548, 549, 693, 692), (559, 593, 737, 703), (547, 546, 690, 691), (592, 562, 706, 736), (367, 221, 493, 492), (445, 444, 582, 583), (475, 476, 614, 613), (365, 366, 494, 495), (441, 433, 571, 579), (388, 387, 527, 528), (478, 477, 615, 616), (380, 379, 496, 497), (439, 435, 573, 577), (479, 480, 618, 617), (384, 383, 498, 499), (437, 438, 576, 575), (482, 481, 619, 620), (434, 440, 578, 572), (392, 391, 529, 530), (480, 472, 610, 618), (432, 442, 580, 570), (393, 394, 532, 531), (474, 482, 620, 612), (97, 372, 485, 510), (396, 395, 533, 534), (476, 478, 616, 614), (360, 367, 492, 519), (220, 96, 500, 486), (397, 398, 536, 535), (448, 473, 611, 586), (366, 350, 502, 494), (221, 349, 501, 493), (400, 399, 537, 538), (481, 447, 585, 619), (378, 446, 584, 516), (350, 362, 503, 502), (401, 402, 540, 539), (371, 95, 509, 487), (364, 363, 504, 505), (404, 403, 541, 542), (471, 479, 617, 609), (376, 99, 508, 526), (362, 365, 495, 503), (405, 404, 542, 543), (477, 475, 613, 615), (447, 448, 586, 585), (398, 384, 499, 536), (429, 449, 587, 567), (394, 388, 528, 532), (450, 420, 558, 588), (390, 392, 530, 521), (427, 451, 589, 565), (386, 396, 534, 525), (452, 422, 560, 590), (382, 400, 538, 518), (423, 453, 591, 561), (406, 407, 545, 544), (454, 424, 562, 592), (98, 375, 484, 483), (216, 217, 506, 507), (409, 408, 546, 547), (421, 455, 593, 559), (99, 98, 483, 508), (410, 411, 549, 548), (456, 428, 566, 594), (413, 412, 550, 551), (389, 390, 521, 520), (419, 457, 595, 557), (414, 415, 553, 552), (458, 430, 568, 596), (415, 413, 551, 553), (459, 460, 598, 597), (95, 94, 489, 509), (411, 409, 547, 549), (461, 418, 556, 599), (96, 97, 510, 500), (407, 416, 554, 545), (436, 462, 600, 574), (418, 417, 555, 556), (449, 458, 596, 587), (214, 215, 511, 512), (420, 419, 557, 558), (451, 456, 594, 589), (422, 421, 559, 560), (453, 454, 592, 591), (218, 219, 513, 514), (424, 423, 561, 562), (455, 452, 590, 593), (377, 378, 516, 515), (426, 425, 563, 564), (457, 450, 588, 595), (381, 382, 518, 517), (428, 427, 565, 566), (463, 461, 599, 601), (430, 429, 567, 568), (412, 414, 552, 550), (374, 373, 522, 523), (399, 381, 517, 537), (408, 410, 548, 546), (349, 360, 519, 501), (395, 385, 524, 533), (402, 464, 602, 540), (391, 389, 520, 529), (465, 459, 597, 603), (387, 393, 531, 527), (466, 401, 539, 604), (383, 397, 535, 498), (623, 621, 622, 625, 626, 624), (90, 256, 625, 622), (256, 246, 626, 625), (239, 100, 623, 624), (246, 239, 624, 626), (101, 90, 622, 621), (673, 664, 665, 674), (670, 652, 627, 628), (631, 653, 633, 632), (663, 636, 637, 645), (748, 683, 684, 746), (654, 629, 630, 644), (638, 646, 647, 639), (750, 659, 660, 728), (671, 675, 676, 672), (677, 668, 669, 678), (642, 679, 680, 643), (681, 661, 662, 682), (688, 689, 698, 752), (692, 693, 691, 690), (696, 697, 695, 694), (708, 707, 725, 749), (656, 655, 723, 715), (651, 650, 721, 717), (649, 648, 719, 720), (635, 634, 716, 722), (667, 666, 714, 724), (712, 711, 731, 740), (710, 709, 733, 738), (706, 705, 735, 736), (704, 703, 737, 734), (702, 701, 739, 732), (747, 741, 742, 751), (657, 718, 744, 658), (685, 713, 687, 686), (641, 640, 727, 726), (700, 699, 745, 743), (763, 755, 756, 764), (729, 730, 755, 763), (754, 753, 761, 762), (760, 759, 757, 758), (492, 493, 637, 636), (546, 548, 692, 690), (533, 524, 668, 677), (495, 494, 638, 639), (540, 602, 746, 684), (529, 520, 664, 673), (497, 496, 640, 641), (603, 597, 741, 747), (527, 531, 675, 671), (499, 498, 642, 643), (604, 539, 683, 748), (498, 535, 679, 642), (486, 500, 644, 630), (581, 605, 749, 725), (541, 569, 713, 685), (493, 501, 645, 637), (606, 515, 659, 750), (522, 570, 714, 666), (502, 503, 647, 646), (598, 607, 751, 742), (571, 512, 656, 715), (505, 504, 648, 649), (608, 544, 688, 752), (490, 572, 716, 634), (503, 495, 639, 647), (607, 603, 747, 751), (573, 507, 651, 717), (507, 506, 650, 651), (605, 564, 708, 749), (513, 574, 718, 657), (508, 483, 627, 652), (554, 608, 752, 698), (504, 575, 719, 648), (509, 489, 633, 653), (602, 604, 748, 746), (576, 505, 649, 720), (500, 510, 654, 644), (584, 606, 750, 728), (506, 577, 721, 650), (512, 511, 655, 656), (600, 514, 658, 744), (578, 491, 635, 722), (514, 513, 657, 658), (569, 543, 687, 713), (511, 579, 723, 655), (515, 516, 660, 659), (496, 583, 727, 640), (580, 523, 667, 724), (517, 518, 662, 661), (555, 601, 745, 699), (563, 581, 725, 707), (501, 519, 663, 645), (610, 609, 753, 754), (582, 497, 641, 726), (520, 521, 665, 664), (611, 612, 756, 755), (583, 582, 726, 727), (523, 522, 666, 667), (613, 614, 758, 757), (579, 571, 715, 723), (524, 525, 669, 668), (616, 615, 759, 760), (577, 573, 717, 721), (484, 526, 670, 628), (617, 618, 762, 761), (575, 576, 720, 719), (528, 527, 671, 672), (620, 619, 763, 764), (572, 578, 722, 716), (530, 529, 673, 674), (618, 610, 754, 762), (570, 580, 724, 714), (531, 532, 676, 675), (612, 620, 764, 756), (510, 485, 629, 654), (534, 533, 677, 678), (614, 616, 760, 758), (519, 492, 636, 663), (535, 536, 680, 679), (586, 611, 755, 730), (494, 502, 646, 638), (538, 537, 681, 682), (619, 585, 729, 763), (516, 584, 728, 660), (539, 540, 684, 683), (487, 509, 653, 631), (542, 541, 685, 686), (609, 617, 761, 753), (526, 508, 652, 670), (543, 542, 686, 687), (615, 613, 757, 759), (585, 586, 730, 729), (536, 499, 643, 680), (567, 587, 731, 711), (532, 528, 672, 676), (588, 558, 702, 732), (521, 530, 674, 665), (565, 589, 733, 709), (525, 534, 678, 669), (590, 560, 704, 734), (518, 538, 682, 662), (561, 591, 735, 705), (544, 545, 689, 688), (772, 766, 782, 788), (768, 778, 794, 784), (771, 772, 788, 787), (777, 775, 791, 793), (124, 30, 774, 773), (83, 124, 773, 770), (247, 141, 766, 772), (30, 152, 769, 774), (169, 247, 772, 771), (141, 65, 765, 766), (24, 159, 776, 775), (356, 142, 767, 779), (353, 356, 779, 778), (142, 73, 768, 767), (159, 357, 780, 776), (351, 24, 775, 777), (783, 784, 800, 799), (781, 787, 803, 797), (794, 795, 811, 810), (782, 781, 797, 798), (779, 767, 783, 795), (770, 773, 789, 786), (776, 780, 796, 792), (774, 769, 785, 790), (780, 777, 793, 796), (775, 776, 792, 791), (766, 765, 781, 782), (778, 779, 795, 794), (765, 771, 787, 781), (767, 768, 784, 783), (773, 774, 790, 789), (769, 770, 786, 785), (812, 809, 825, 828), (806, 801, 817, 822), (808, 812, 828, 824), (802, 805, 821, 818), (789, 790, 806, 805), (785, 786, 802, 801), (793, 791, 807, 809), (787, 788, 804, 803), (784, 794, 810, 800), (788, 782, 798, 804), (795, 783, 799, 811), (786, 789, 805, 802), (792, 796, 812, 808), (790, 785, 801, 806), (796, 793, 809, 812), (791, 792, 808, 807), (822, 817, 818, 821), (827, 815, 816, 826), (814, 813, 819, 820), (825, 823, 824, 828), (807, 808, 824, 823), (798, 797, 813, 814), (810, 811, 827, 826), (797, 803, 819, 813), (799, 800, 816, 815), (805, 806, 822, 821), (801, 802, 818, 817), (809, 807, 823, 825), (803, 804, 820, 819), (800, 810, 826, 816), (804, 798, 814, 820), (811, 799, 815, 827)])
_uv = me_texturescom_buildingsindustrial0097_2_m.uv_layers.new(name='UVMap')
_uv.uv.foreach_set('vector', [0.3722, 0.921, 0.3852, 0.921, 0.4594, 0.921, 0.4594, 1.0, 0.2873, 1.0, 0.2873, 0.921, 0.6172, 0.921, 0.625, 0.921, 0.7032, 0.921, 0.7032, 1.0, 0.5391, 1.0, 0.5391, 0.921, 0.04046, 0.7271, 0.04046, 0.7271, 0.04046, 0.8134, 0.04046, 0.8134, 0.0407, 0.6131, 0.1317, 0.6131, 0.2206, 0.6131, 0.2206, 0.7271, 0.1317, 0.7271, 0.0407, 0.7271, 0.5391, 0.8217, 0.5391, 0.921, 0.5391, 0.921, 0.5391, 0.8217, 0.04046, 0.6131, 0.04046, 0.6131, 0.04046, 0.6131, 0.04046, 0.6131, 0.1317, 0.7271, 0.2206, 0.7271, 0.2206, 0.7271, 0.1317, 0.7271, 0.04046, 0.8134, 0.04046, 0.8134, 0.04046, 0.8217, 0.04046, 0.8217, 0.625, 0.7271, 0.7032, 0.7271, 0.7032, 0.7271, 0.625, 0.7271, 0.3852, 0.7271, 0.4594, 0.7271, 0.4594, 0.7271, 0.3852, 0.7271, 0.1319, 0.6131, 0.1423, 0.6131, 0.1423, 0.6131, 0.1319, 0.6131, 0.04046, 0.6131, 0.1319, 0.6131, 0.1319, 0.6131, 0.04046, 0.6131, 0.625, 0.408, 0.7032, 0.408, 0.7032, 0.408, 0.625, 0.408, 0.3852, 0.8217, 0.4594, 0.8217, 0.4594, 0.8217, 0.3852, 0.8217, 0.4594, 1.0, 0.4594, 0.921, 0.4594, 0.921, 0.4594, 1.0, 0.2871, 0.0, 0.04046, 1.58e-06, 0.04046, 0.09118, 0.04046, 0.2935, 0.04046, 0.2935, 0.04046, 0.408, 0.04046, 0.5031, 0.04046, 0.5089, 0.04046, 0.5577, 0.04046, 0.6131, 0.04046, 0.6131, 0.04046, 0.7271, 0.04046, 0.7271, 0.04046, 0.8134, 0.04046, 0.8217, 0.04046, 0.921, 0.04046, 1.0, 0.2871, 1.0, 0.9542, 0.09118, 0.9542, 0.2935, 0.9542, 0.2935, 0.9542, 0.09118, 0.8685, 0.7271, 0.9542, 0.7271, 0.9542, 0.7271, 0.8685, 0.7271, 0.8578, 0.921, 0.8685, 0.921, 0.9542, 0.921, 0.9542, 1.0, 0.7829, 1.0, 0.7829, 0.921, 0.9542, 0.8217, 0.9542, 0.8134, 0.9542, 0.8134, 0.9542, 0.8217, 0.8578, 0.7271, 0.8685, 0.7271, 0.8685, 0.7271, 0.8578, 0.7271, 0.8578, 0.5089, 0.8685, 0.5089, 0.8685, 0.6131, 0.8578, 0.6131, 0.2873, 0.7271, 0.3722, 0.7271, 0.3722, 0.7271, 0.2873, 0.7271, 0.7829, 0.7271, 0.8578, 0.7271, 0.8578, 0.7271, 0.7829, 0.7271, 0.0, 0.0, 0.0, 0.0, 0.0, 0.0, 0.0, 0.0, 0.6172, 0.5089, 0.625, 0.5089, 0.625, 0.6131, 0.6172, 0.6131, 0.6172, 0.7271, 0.625, 0.7271, 0.625, 0.7271, 0.6172, 0.7271, 0.0407, 0.6131, 0.0407, 0.7271, 0.0407, 0.7271, 0.0407, 0.6131, 0.7032, 0.8134, 0.7032, 0.7271, 0.7032, 0.7271, 0.7032, 0.8134, 0.5391, 0.7271, 0.6172, 0.7271, 0.6172, 0.7271, 0.5391, 0.7271, 0.1423, 0.7271, 0.2201, 0.7271, 0.2201, 0.7271, 0.1423, 0.7271, 0.3722, 0.5089, 0.3852, 0.5089, 0.3852, 0.6131, 0.3722, 0.6131, 0.3722, 0.7271, 0.3852, 0.7271, 0.3852, 0.7271, 0.3722, 0.7271, 0.5391, 0.921, 0.5391, 1.0, 0.5391, 1.0, 0.5391, 0.921, 0.4594, 0.921, 0.4594, 0.8217, 0.4594, 0.8217, 0.4594, 0.921, 0.2873, 0.7271, 0.3722, 0.7271, 0.3722, 0.7271, 0.2873, 0.7271, 0.8578, 0.5031, 0.7829, 0.5031, 0.7829, 0.5031, 0.8578, 0.5031, 0.1423, 0.5089, 0.2201, 0.5089, 0.2201, 0.5089, 0.1423, 0.5089, 0.1319, 0.7271, 0.1423, 0.7271, 0.1423, 0.7271, 0.1319, 0.7271, 0.1423, 0.921, 0.2201, 0.921, 0.2201, 1.0, 0.04046, 1.0, 0.04046, 0.921, 0.1319, 0.921, 0.7829, 0.7271, 0.7829, 0.8134, 0.7829, 0.8134, 0.7829, 0.7271, 0.04046, 0.7271, 0.1319, 0.7271, 0.1319, 0.7271, 0.04046, 0.7271, 0.1423, 0.5089, 0.2201, 0.5089, 0.2201, 0.6131, 0.1423, 0.6131, 0.1317, 0.8134, 0.1317, 0.7271, 0.1317, 0.7271, 0.1317, 0.8134, 0.1319, 0.8217, 0.1423, 0.8217, 0.1423, 0.921, 0.1319, 0.921, 0.6172, 0.6131, 0.5391, 0.6131, 0.5391, 0.6131, 0.6172, 0.6131, 0.3722, 0.8217, 0.3852, 0.8217, 0.3852, 0.921, 0.3722, 0.921, 0.2873, 0.8134, 0.2873, 0.7271, 0.2873, 0.7271, 0.2873, 0.8134, 0.6172, 0.8217, 0.625, 0.8217, 0.625, 0.921, 0.6172, 0.921, 0.8685, 0.408, 0.9542, 0.408, 0.9542, 0.408, 0.8685, 0.408, 0.8578, 0.8217, 0.8685, 0.8217, 0.8685, 0.921, 0.8578, 0.921, 0.3722, 0.5089, 0.3722, 0.6131, 0.3722, 0.6131, 0.3722, 0.5089, 0.04046, 0.5031, 0.04046, 0.5031, 0.04046, 0.5089, 0.04046, 0.5089, 0.2206, 0.921, 0.1317, 0.921, 0.1317, 0.921, 0.2206, 0.921, 0.04046, 0.2935, 0.04046, 0.2935, 0.04046, 0.408, 0.04046, 0.408, 0.9542, 0.5031, 0.8685, 0.5031, 0.8685, 0.5031, 0.9542, 0.5031, 0.1317, 0.5089, 0.2206, 0.5089, 0.2206, 0.5089, 0.1317, 0.5089, 0.1423, 0.2935, 0.1319, 0.2935, 0.1319, 0.2935, 0.1423, 0.2935, 0.1317, 0.6131, 0.0407, 0.6131, 0.0407, 0.6131, 0.1317, 0.6131, 0.1423, 0.8134, 0.1423, 0.7271, 0.1423, 0.7271, 0.1423, 0.8134, 0.0407, 0.921, 0.0407, 0.8217, 0.0407, 0.8217, 0.0407, 0.921, 0.625, 0.7271, 0.7032, 0.7271, 0.7032, 0.7271, 0.625, 0.7271, 0.7829, 0.2935, 0.7829, 0.09118, 0.7829, 0.09118, 0.7829, 0.2935, 0.0407, 0.7271, 0.1317, 0.7271, 0.1317, 0.7271, 0.0407, 0.7271, 0.2873, 0.5031, 0.2873, 0.408, 0.2873, 0.408, 0.2873, 0.5031, 0.3722, 0.7271, 0.3722, 0.8134, 0.3722, 0.8134, 0.3722, 0.7271, 0.04046, 0.921, 0.04046, 0.921, 0.04046, 1.0, 0.04046, 1.0, 0.2873, 0.8217, 0.2873, 0.921, 0.2873, 1.0, 0.2201, 1.0, 0.2201, 0.921, 0.2201, 0.8217, 0.2201, 0.8134, 0.2201, 0.7271, 0.2201, 0.7271, 0.2201, 0.6131, 0.2201, 0.6131, 0.2201, 0.5089, 0.2201, 0.5089, 0.2201, 0.5031, 0.2201, 0.408, 0.2201, 0.2935, 0.2201, 0.2935, 0.2201, 0.09118, 0.2201, 9.023e-07, 0.2873, 6.489e-07, 0.2873, 0.09118, 0.2873, 0.2935, 0.2873, 0.408, 0.2873, 0.5031, 0.2873, 0.5089, 0.2873, 0.6131, 0.2873, 0.7271, 0.2873, 0.7271, 0.2873, 0.8134, 0.7032, 0.6131, 0.625, 0.6131, 0.625, 0.6131, 0.7032, 0.6131, 0.2201, 0.408, 0.2201, 0.5031, 0.2201, 0.5031, 0.2201, 0.408, 0.1319, 0.2935, 0.1423, 0.2935, 0.1423, 0.2935, 0.1319, 0.2935, 0.4594, 0.8134, 0.4594, 0.7271, 0.4594, 0.7271, 0.4594, 0.8134, 0.1423, 0.2935, 0.2201, 0.2935, 0.2201, 0.408, 0.1423, 0.408, 0.1319, 0.408, 0.04046, 0.408, 0.04046, 0.2935, 0.1319, 0.2935, 0.0407, 0.7271, 0.0407, 0.8134, 0.0407, 0.8134, 0.0407, 0.7271, 0.2873, 0.2935, 0.4594, 0.2935, 0.4594, 0.408, 0.3852, 0.408, 0.3722, 0.408, 0.2873, 0.408, 1.0, 1.0, 0.9542, 1.0, 0.9542, 0.921, 0.9542, 0.8217, 0.9542, 0.8134, 0.9542, 0.7271, 0.9542, 0.7271, 0.9542, 0.6131, 0.9542, 0.5089, 0.9542, 0.5031, 0.9542, 0.408, 0.9542, 0.2935, 0.9542, 0.09118, 0.9542, 0.0, 1.0, 0.0, 0.5391, 0.2935, 0.7032, 0.2935, 0.7032, 0.408, 0.625, 0.408, 0.6172, 0.408, 0.5391, 0.408, 0.2206, 0.0, 0.2871, 0.0, 0.2871, 1.0, 0.2206, 1.0, 0.2206, 0.921, 0.2206, 0.8217, 0.2206, 0.8134, 0.2206, 0.7271, 0.2206, 0.7271, 0.2206, 0.6131, 0.2206, 0.5089, 0.2206, 0.5089, 0.2206, 0.5031, 0.2206, 0.408, 0.2206, 0.09118, 0.7829, 0.2935, 0.9542, 0.2935, 0.9542, 0.408, 0.8685, 0.408, 0.8578, 0.408, 0.7829, 0.408, 0.2206, 0.8217, 0.2206, 0.8134, 0.2206, 0.8134, 0.2206, 0.8217, 0.04046, 0.5089, 0.04046, 0.5089, 0.04046, 0.5577, 0.04046, 0.5577, 0.5391, 0.7271, 0.5391, 0.8134, 0.5391, 0.8134, 0.5391, 0.7271, 0.0407, 0.8134, 0.0407, 0.8217, 0.0407, 0.8217, 0.0407, 0.8134, 0.1319, 0.5089, 0.1423, 0.5089, 0.1423, 0.5089, 0.1319, 0.5089, 0.2206, 0.921, 0.2206, 0.8217, 0.2206, 0.8217, 0.2206, 0.921, 0.3852, 0.6131, 0.4594, 0.6131, 0.4594, 0.7271, 0.3852, 0.7271, 0.3722, 0.7271, 0.2873, 0.7271, 0.2873, 0.6131, 0.3722, 0.6131, 0.0, 0.0, 0.0, 0.0, 0.0, 0.0, 0.0, 0.0, 0.625, 0.6131, 0.7032, 0.6131, 0.7032, 0.7271, 0.625, 0.7271, 0.6172, 0.7271, 0.5391, 0.7271, 0.5391, 0.6131, 0.6172, 0.6131, 0.5391, 0.5031, 0.5391, 0.5089, 0.5391, 0.5089, 0.5391, 0.5031, 0.8685, 0.6131, 0.9542, 0.6131, 0.9542, 0.7271, 0.8685, 0.7271, 0.8578, 0.7271, 0.7829, 0.7271, 0.7829, 0.6131, 0.8578, 0.6131, 0.4594, 0.2935, 0.4594, 0.09118, 0.4594, 0.09118, 0.4594, 0.2935, 0.4594, 0.6131, 0.4594, 0.5089, 0.4594, 0.5089, 0.4594, 0.6131, 0.2206, 0.5089, 0.2206, 0.5089, 0.2206, 0.5089, 0.2206, 0.5089, 0.2206, 0.09118, 0.2206, 0.408, 0.1317, 0.408, 0.0407, 0.408, 0.0407, 0.09118, 0.1423, 0.2935, 0.2201, 0.2935, 0.2201, 0.2935, 0.1423, 0.2935, 0.3852, 0.8134, 0.4594, 0.8134, 0.4594, 0.8217, 0.3852, 0.8217, 0.04046, 0.5089, 0.1319, 0.5089, 0.1319, 0.5089, 0.1319, 0.6131, 0.04046, 0.6131, 0.04046, 0.5577, 0.625, 0.8134, 0.7032, 0.8134, 0.7032, 0.8217, 0.625, 0.8217, 0.04046, 0.408, 0.04046, 0.408, 0.04046, 0.5031, 0.04046, 0.5031, 0.0, 0.0, 0.0, 0.0, 0.0, 0.0, 0.0, 0.0, 0.1317, 0.8134, 0.2206, 0.8134, 0.2206, 0.8217, 0.1317, 0.8217, 0.04046, 0.6131, 0.04046, 0.6131, 0.04046, 0.7271, 0.04046, 0.7271, 0.8685, 0.8134, 0.9542, 0.8134, 0.9542, 0.8217, 0.8685, 0.8217, 0.8578, 0.8134, 0.8685, 0.8134, 0.8685, 0.8217, 0.8578, 0.8217, 0.7829, 0.8134, 0.8578, 0.8134, 0.8578, 0.8217, 0.7829, 0.8217, 0.6172, 0.8134, 0.625, 0.8134, 0.625, 0.8217, 0.6172, 0.8217, 0.5391, 0.8134, 0.6172, 0.8134, 0.6172, 0.8217, 0.5391, 0.8217, 0.3722, 0.8134, 0.3852, 0.8134, 0.3852, 0.8217, 0.3722, 0.8217, 0.2873, 0.8134, 0.3722, 0.8134, 0.3722, 0.8217, 0.2873, 0.8217, 0.1319, 0.8134, 0.1423, 0.8134, 0.1423, 0.8217, 0.1319, 0.8217, 0.04046, 0.8134, 0.1319, 0.8134, 0.1319, 0.8217, 0.04046, 0.8217, 0.1319, 0.8217, 0.1319, 0.921, 0.1319, 0.921, 0.1319, 0.8217, 0.1319, 0.7271, 0.1423, 0.7271, 0.1423, 0.8134, 0.1319, 0.8134, 0.7829, 0.408, 0.8578, 0.408, 0.8578, 0.408, 0.7829, 0.408, 0.3722, 0.7271, 0.3852, 0.7271, 0.3852, 0.8134, 0.3722, 0.8134, 0.0407, 0.6131, 0.0407, 0.5089, 0.0407, 0.5089, 0.0407, 0.6131, 0.6172, 0.7271, 0.625, 0.7271, 0.625, 0.8134, 0.6172, 0.8134, 0.7032, 0.09118, 0.7032, 0.2935, 0.7032, 0.2935, 0.7032, 0.09118, 0.8578, 0.7271, 0.8685, 0.7271, 0.8685, 0.8134, 0.8578, 0.8134, 0.7829, 0.6131, 0.7829, 0.5089, 0.7829, 0.5089, 0.7829, 0.6131, 0.0407, 0.5031, 0.0407, 0.5089, 0.0407, 0.5089, 0.0407, 0.5031, 0.1319, 0.7271, 0.1319, 0.8134, 0.1319, 0.8134, 0.1319, 0.7271, 0.04046, 0.2935, 0.04046, 0.2935, 0.04046, 0.2935, 0.04046, 0.2935, 0.04046, 0.5577, 0.04046, 0.5577, 0.04046, 0.6131, 0.04046, 0.6131, 0.7032, 0.5031, 0.625, 0.5031, 0.625, 0.5031, 0.7032, 0.5031, 0.5391, 0.2935, 0.5391, 0.09118, 0.5391, 0.09118, 0.5391, 0.2935, 0.04046, 0.5031, 0.1319, 0.5031, 0.1319, 0.5089, 0.04046, 0.5089, 0.1319, 0.5031, 0.1423, 0.5031, 0.1423, 0.5089, 0.1319, 0.5089, 0.2873, 0.5031, 0.3722, 0.5031, 0.3722, 0.5089, 0.2873, 0.5089, 0.3722, 0.5031, 0.3852, 0.5031, 0.3852, 0.5089, 0.3722, 0.5089, 0.5391, 0.5031, 0.6172, 0.5031, 0.6172, 0.5089, 0.5391, 0.5089, 0.6172, 0.5031, 0.625, 0.5031, 0.625, 0.5089, 0.6172, 0.5089, 0.7829, 0.5031, 0.8578, 0.5031, 0.8578, 0.5089, 0.7829, 0.5089, 0.8578, 0.5031, 0.8685, 0.5031, 0.8685, 0.5089, 0.8578, 0.5089, 0.8685, 0.5031, 0.9542, 0.5031, 0.9542, 0.5089, 0.8685, 0.5089, 0.1317, 0.5031, 0.2206, 0.5031, 0.2206, 0.5089, 0.1317, 0.5089, 0.04046, 0.2935, 0.1319, 0.2935, 0.1319, 0.2935, 0.04046, 0.2935, 0.04046, 0.09118, 0.04046, 0.09118, 0.04046, 0.2935, 0.04046, 0.2935, 0.625, 0.5031, 0.7032, 0.5031, 0.7032, 0.5089, 0.625, 0.5089, 0.3852, 0.5031, 0.4594, 0.5031, 0.4594, 0.5089, 0.3852, 0.5089, 0.2873, 0.09118, 0.4594, 0.09118, 0.4594, 0.09118, 0.2873, 0.09118, 0.7032, 0.5089, 0.7032, 0.6131, 0.7032, 0.6131, 0.7032, 0.5089, 0.1317, 0.408, 0.2206, 0.408, 0.2206, 0.5031, 0.1317, 0.5031, 0.04046, 1.58e-06, 0.04046, 1.58e-06, 0.04046, 0.09118, 0.04046, 0.09118, 0.5391, 0.408, 0.6172, 0.408, 0.6172, 0.408, 0.5391, 0.408, 0.8578, 0.408, 0.8685, 0.408, 0.8685, 0.5031, 0.8578, 0.5031, 0.4594, 0.09118, 0.4594, 0.2935, 0.4594, 0.2935, 0.4594, 0.09118, 0.6172, 0.408, 0.625, 0.408, 0.625, 0.5031, 0.6172, 0.5031, 0.3722, 0.5031, 0.2873, 0.5031, 0.2873, 0.5031, 0.3722, 0.5031, 0.3722, 0.408, 0.3852, 0.408, 0.3852, 0.5031, 0.3722, 0.5031, 0.5391, 0.6131, 0.5391, 0.5089, 0.5391, 0.5089, 0.5391, 0.6131, 0.1319, 0.408, 0.1423, 0.408, 0.1423, 0.5031, 0.1319, 0.5031, 0.0407, 0.8134, 0.0407, 0.7271, 0.0407, 0.7271, 0.0407, 0.8134, 0.1423, 0.6131, 0.2201, 0.6131, 0.2201, 0.6131, 0.1423, 0.6131, 0.4594, 0.0, 0.4594, 0.09118, 0.2873, 0.09118, 0.2873, 6.489e-07, 0.7032, 0.0, 0.7032, 0.09118, 0.5391, 0.09118, 0.5391, 0.0, 0.7032, 0.921, 0.7032, 0.8217, 0.7032, 0.8217, 0.7032, 0.921, 0.0, 0.0, 0.0, 0.0, 0.0, 0.0, 0.0, 0.0, 0.3852, 0.8134, 0.3852, 0.7271, 0.3852, 0.7271, 0.3852, 0.8134, 0.0407, 0.8217, 0.0407, 0.921, 0.0407, 0.921, 0.0407, 0.8217, 0.9542, 0.0, 0.9542, 0.09118, 0.7829, 0.09118, 0.7829, 0.0, 0.0407, 0.7271, 0.0407, 0.7271, 0.0407, 0.7271, 0.0407, 0.7271, 0.0, 0.0, 0.0, 0.0, 0.0, 0.0, 0.0, 0.0, 0.7032, 1.0, 0.7032, 0.921, 0.7032, 0.921, 0.7032, 1.0, 0.7829, 0.8217, 0.7829, 0.921, 0.7829, 0.921, 0.7829, 0.8217, 0.0, 0.0, 0.0, 0.0, 0.0, 0.0, 0.0, 0.0, 0.4594, 0.5089, 0.4594, 0.5031, 0.4594, 0.5031, 0.4594, 0.5089, 0.04046, 1.58e-06, 0.2201, 9.023e-07, 0.2201, 0.09118, 0.04046, 0.09118, 0.0407, 0.921, 0.0407, 1.0, 0.0407, 1.0, 0.0407, 0.921, 0.2206, 0.8134, 0.2206, 0.7271, 0.2206, 0.7271, 0.2206, 0.8134, 0.04046, 0.7271, 0.04046, 0.7271, 0.04046, 0.7271, 0.04046, 0.7271, 0.04046, 0.8217, 0.04046, 0.8217, 0.04046, 0.921, 0.04046, 0.921, 0.0407, 0.5089, 0.0407, 0.6131, 0.0407, 0.6131, 0.0407, 0.5089, 0.1423, 0.7271, 0.2201, 0.7271, 0.2201, 0.7271, 0.1423, 0.7271, 0.1319, 0.5089, 0.1423, 0.5089, 0.1423, 0.6131, 0.1319, 0.6131, 0.4594, 0.5031, 0.3852, 0.5031, 0.3852, 0.5031, 0.4594, 0.5031, 0.0407, 0.0, 0.2206, 0.0, 0.2206, 0.09118, 0.0407, 0.09118, 0.7829, 0.6131, 0.7829, 0.7271, 0.7829, 0.7271, 0.7829, 0.8134, 0.7829, 0.8217, 0.7829, 0.921, 0.7829, 1.0, 0.7032, 1.0, 0.7032, 0.921, 0.7032, 0.8217, 0.7032, 0.8134, 0.7032, 0.7271, 0.7032, 0.7271, 0.7032, 0.6131, 0.7032, 0.5089, 0.7032, 0.5031, 0.7032, 0.408, 0.7032, 0.2935, 0.7032, 0.09118, 0.7032, 0.0, 0.7829, 0.0, 0.7829, 0.09118, 0.7829, 0.2935, 0.7829, 0.408, 0.7829, 0.5031, 0.7829, 0.5089, 0.1319, 0.6131, 0.1423, 0.6131, 0.2201, 0.6131, 0.2201, 0.7271, 0.1423, 0.7271, 0.1319, 0.7271, 0.04046, 0.7271, 0.04046, 0.6131, 0.1423, 0.8134, 0.2201, 0.8134, 0.2201, 0.8217, 0.1423, 0.8217, 0.1423, 0.5031, 0.2201, 0.5031, 0.2201, 0.5089, 0.1423, 0.5089, 0.2873, 0.5089, 0.3722, 0.5089, 0.3722, 0.5089, 0.2873, 0.5089, 0.4594, 0.8134, 0.3852, 0.8134, 0.3852, 0.8134, 0.4594, 0.8134, 0.9542, 0.8134, 0.9542, 0.7271, 0.9542, 0.7271, 0.9542, 0.8134, 0.5391, 0.6131, 0.5391, 0.7271, 0.5391, 0.7271, 0.5391, 0.8134, 0.5391, 0.8217, 0.5391, 0.921, 0.5391, 1.0, 0.4594, 1.0, 0.4594, 0.921, 0.4594, 0.8217, 0.4594, 0.8134, 0.4594, 0.7271, 0.4594, 0.7271, 0.4594, 0.6131, 0.4594, 0.5089, 0.4594, 0.5031, 0.4594, 0.408, 0.4594, 0.2935, 0.4594, 0.09118, 0.4594, 0.0, 0.5391, 0.0, 0.5391, 0.09118, 0.5391, 0.2935, 0.5391, 0.408, 0.5391, 0.5031, 0.5391, 0.5089, 0.1317, 0.5089, 0.1317, 0.5089, 0.0407, 0.5089, 0.0407, 0.5089, 0.0, 0.0, 0.0407, 0.0, 0.0407, 0.09118, 0.0407, 0.408, 0.0407, 0.5031, 0.0407, 0.5089, 0.0407, 0.5089, 0.0407, 0.6131, 0.0407, 0.7271, 0.0407, 0.7271, 0.0407, 0.8134, 0.0407, 0.8217, 0.0407, 0.921, 0.0407, 1.0, 0.0, 1.0, 0.625, 0.6131, 0.625, 0.5089, 0.625, 0.5089, 0.625, 0.6131, 0.4594, 0.5089, 0.4594, 0.6131, 0.4594, 0.6131, 0.4594, 0.5089, 0.7032, 0.5089, 0.7032, 0.5031, 0.7032, 0.5031, 0.7032, 0.5089, 0.0, 0.0, 0.0, 0.0, 0.0, 0.0, 0.0, 0.0, 0.5391, 0.09118, 0.5391, 0.2935, 0.5391, 0.2935, 0.5391, 0.09118, 0.7829, 0.5031, 0.7829, 0.5089, 0.7829, 0.5089, 0.7829, 0.5031, 0.5391, 0.5089, 0.5391, 0.6131, 0.5391, 0.6131, 0.5391, 0.5089, 0.7829, 0.921, 0.7829, 1.0, 0.7829, 1.0, 0.7829, 0.921, 0.7032, 0.2935, 0.7032, 0.09118, 0.7032, 0.09118, 0.7032, 0.2935, 0.9542, 0.921, 0.9542, 0.8217, 0.9542, 0.8217, 0.9542, 0.921, 0.2206, 0.6131, 0.2206, 0.5089, 0.2206, 0.5089, 0.2206, 0.6131, 0.0, 0.0, 0.0, 0.0, 0.0, 0.0, 0.0, 0.0, 0.7032, 0.6131, 0.7032, 0.5089, 0.7032, 0.5089, 0.7032, 0.6131, 0.7829, 0.09118, 0.7829, 0.2935, 0.7829, 0.2935, 0.7829, 0.09118, 0.2206, 0.5089, 0.2206, 0.5031, 0.2206, 0.5031, 0.2206, 0.5089, 0.7829, 0.5089, 0.7829, 0.6131, 0.7829, 0.6131, 0.7829, 0.5089, 0.0, 0.0, 0.0, 0.0, 0.0, 0.0, 0.0, 0.0, 0.4594, 0.5031, 0.4594, 0.408, 0.4594, 0.408, 0.4594, 0.5031, 0.5391, 0.408, 0.5391, 0.5031, 0.5391, 0.5031, 0.5391, 0.408, 0.9542, 0.5089, 0.9542, 0.5031, 0.9542, 0.5031, 0.9542, 0.5089, 0.4594, 0.408, 0.4594, 0.2935, 0.4594, 0.2935, 0.4594, 0.408, 0.0, 0.0, 0.0, 0.0, 0.0, 0.0, 0.0, 0.0, 0.7032, 0.5031, 0.7032, 0.408, 0.7032, 0.408, 0.7032, 0.5031, 0.5391, 0.2935, 0.5391, 0.408, 0.5391, 0.408, 0.5391, 0.2935, 0.9542, 0.2935, 0.9542, 0.09118, 0.9542, 0.09118, 0.9542, 0.2935, 0.7829, 0.408, 0.7829, 0.5031, 0.7829, 0.5031, 0.7829, 0.408, 0.7032, 0.408, 0.7032, 0.2935, 0.7032, 0.2935, 0.7032, 0.408, 0.2206, 1.0, 0.2206, 0.921, 0.2206, 0.921, 0.2206, 1.0, 0.7829, 0.2935, 0.7829, 0.408, 0.7829, 0.408, 0.7829, 0.2935, 0.2206, 0.5031, 0.2206, 0.408, 0.2206, 0.408, 0.2206, 0.5031, 0.4594, 0.09118, 0.4594, 0.0, 0.4594, 0.0, 0.4594, 0.09118, 0.4594, 0.7271, 0.4594, 0.6131, 0.4594, 0.6131, 0.4594, 0.7271, 0.0, 0.0, 0.0, 0.0, 0.0, 0.0, 0.0, 0.0, 0.2206, 0.408, 0.2206, 0.09118, 0.2206, 0.09118, 0.2206, 0.408, 0.5391, 0.0, 0.5391, 0.09118, 0.5391, 0.09118, 0.5391, 0.0, 0.9542, 0.5031, 0.9542, 0.408, 0.9542, 0.408, 0.9542, 0.5031, 0.5391, 0.6131, 0.5391, 0.7271, 0.5391, 0.7271, 0.5391, 0.6131, 0.7032, 0.09118, 0.7032, 0.0, 0.7032, 0.0, 0.7032, 0.09118, 0.7032, 0.7271, 0.7032, 0.6131, 0.7032, 0.6131, 0.7032, 0.7271, 0.9542, 0.408, 0.9542, 0.2935, 0.9542, 0.2935, 0.9542, 0.408, 0.4594, 0.7271, 0.4594, 0.7271, 0.4594, 0.7271, 0.4594, 0.7271, 0.7829, 0.0, 0.7829, 0.09118, 0.7829, 0.09118, 0.7829, 0.0, 0.7829, 0.6131, 0.7829, 0.7271, 0.7829, 0.7271, 0.7829, 0.6131, 0.9542, 0.6131, 0.9542, 0.5089, 0.9542, 0.5089, 0.9542, 0.6131, 0.5391, 0.7271, 0.5391, 0.7271, 0.5391, 0.7271, 0.5391, 0.7271, 0.2871, 0.0, 0.2871, 1.0, 0.2871, 1.0, 0.2871, 0.0, 0.4594, 0.8217, 0.4594, 0.8134, 0.4594, 0.8134, 0.4594, 0.8217, 0.2206, 0.7271, 0.2206, 0.6131, 0.2206, 0.6131, 0.2206, 0.7271, 0.0407, 0.5089, 0.0407, 0.5089, 0.0407, 0.5089, 0.0407, 0.5089, 0.9542, 0.7271, 0.9542, 0.7271, 0.9542, 0.7271, 0.9542, 0.7271, 0.7032, 0.7271, 0.7032, 0.7271, 0.7032, 0.7271, 0.7032, 0.7271, 0.2206, 0.09118, 0.2206, 0.0, 0.2206, 0.0, 0.2206, 0.09118, 0.5391, 0.8134, 0.5391, 0.8217, 0.5391, 0.8217, 0.5391, 0.8134, 0.0407, 0.0, 0.0407, 0.09118, 0.0407, 0.09118, 0.0407, 0.0, 0.9542, 1.0, 0.9542, 0.921, 0.9542, 0.921, 0.9542, 1.0, 0.7829, 0.7271, 0.7829, 0.7271, 0.7829, 0.7271, 0.7829, 0.7271, 0.0, 0.0, 0.0, 0.0, 0.0, 0.0, 0.0, 0.0, 0.7032, 0.8217, 0.7032, 0.8134, 0.7032, 0.8134, 0.7032, 0.8217, 0.9542, 0.7271, 0.9542, 0.6131, 0.9542, 0.6131, 0.9542, 0.7271, 0.0407, 0.408, 0.0407, 0.5031, 0.0407, 0.5031, 0.0407, 0.408, 0.9542, 0.09118, 0.9542, 0.0, 0.9542, 0.0, 0.9542, 0.09118, 0.7829, 0.8134, 0.7829, 0.8217, 0.7829, 0.8217, 0.7829, 0.8134, 0.0407, 0.09118, 0.0407, 0.408, 0.0407, 0.408, 0.0407, 0.09118, 0.2206, 0.7271, 0.2206, 0.7271, 0.2206, 0.7271, 0.2206, 0.7271, 0.1423, 0.408, 0.2201, 0.408, 0.2201, 0.408, 0.1423, 0.408, 0.2201, 0.7271, 0.2201, 0.8134, 0.2201, 0.8134, 0.2201, 0.7271, 0.2206, 0.5089, 0.2206, 0.5089, 0.1317, 0.5089, 0.1317, 0.5089, 0.3852, 0.6131, 0.3852, 0.5089, 0.3852, 0.5089, 0.3852, 0.6131, 0.0407, 0.408, 0.1317, 0.408, 0.1317, 0.5031, 0.0407, 0.5031, 0.0407, 0.5031, 0.1317, 0.5031, 0.1317, 0.5089, 0.0407, 0.5089, 0.3722, 0.8134, 0.2873, 0.8134, 0.2873, 0.8134, 0.3722, 0.8134, 0.0407, 0.8134, 0.1317, 0.8134, 0.1317, 0.8217, 0.0407, 0.8217, 0.6172, 0.7271, 0.6172, 0.8134, 0.6172, 0.8134, 0.6172, 0.7271, 0.7032, 0.8134, 0.625, 0.8134, 0.625, 0.8134, 0.7032, 0.8134, 0.0407, 0.7271, 0.1317, 0.7271, 0.1317, 0.7271, 0.0407, 0.7271, 0.6172, 0.5089, 0.6172, 0.6131, 0.6172, 0.6131, 0.6172, 0.5089, 0.0407, 0.921, 0.1317, 0.921, 0.2206, 0.921, 0.2206, 1.0, 0.0407, 1.0, 0.2201, 0.8217, 0.2201, 0.921, 0.2201, 0.921, 0.2201, 0.8217, 0.625, 0.8134, 0.625, 0.7271, 0.625, 0.7271, 0.625, 0.8134, 0.1319, 0.5031, 0.04046, 0.5031, 0.04046, 0.5031, 0.1319, 0.5031, 0.7032, 0.8217, 0.7032, 0.921, 0.7032, 0.921, 0.7032, 0.8217, 0.8578, 0.7271, 0.8578, 0.8134, 0.8578, 0.8134, 0.8578, 0.7271, 0.2873, 0.6131, 0.2873, 0.5089, 0.2873, 0.5089, 0.2873, 0.6131, 0.8685, 0.8134, 0.8685, 0.7271, 0.8685, 0.7271, 0.8685, 0.8134, 0.2873, 0.921, 0.2873, 0.8217, 0.2873, 0.8217, 0.2873, 0.921, 0.9542, 0.7271, 0.9542, 0.8134, 0.9542, 0.8134, 0.9542, 0.7271, 0.2873, 0.2935, 0.2873, 0.09118, 0.2873, 0.09118, 0.2873, 0.2935, 0.04046, 0.408, 0.1319, 0.408, 0.1319, 0.408, 0.04046, 0.408, 0.2873, 0.8134, 0.2873, 0.7271, 0.2873, 0.7271, 0.2873, 0.8134, 0.7829, 0.8134, 0.7829, 0.7271, 0.7829, 0.7271, 0.7829, 0.8134, 0.2873, 0.5031, 0.2873, 0.408, 0.2873, 0.408, 0.2873, 0.5031, 0.7032, 0.7271, 0.7032, 0.8134, 0.7032, 0.8134, 0.7032, 0.7271, 0.2873, 0.09118, 0.4594, 0.09118, 0.4594, 0.09118, 0.2873, 0.09118, 0.5391, 0.8134, 0.5391, 0.7271, 0.5391, 0.7271, 0.5391, 0.8134, 0.3722, 0.5031, 0.2873, 0.5031, 0.2873, 0.5031, 0.3722, 0.5031, 0.4594, 0.7271, 0.4594, 0.8134, 0.4594, 0.8134, 0.4594, 0.7271, 0.2873, 0.5089, 0.3722, 0.5089, 0.3722, 0.5089, 0.2873, 0.5089, 0.1423, 0.8217, 0.2201, 0.8217, 0.2201, 0.8217, 0.1423, 0.8217, 0.3722, 0.8134, 0.2873, 0.8134, 0.2873, 0.8134, 0.3722, 0.8134, 0.8578, 0.6131, 0.7829, 0.6131, 0.7829, 0.6131, 0.8578, 0.6131, 0.625, 0.8217, 0.7032, 0.8217, 0.7032, 0.8217, 0.625, 0.8217, 0.6172, 0.5031, 0.5391, 0.5031, 0.5391, 0.5031, 0.6172, 0.5031, 0.3852, 0.408, 0.4594, 0.408, 0.4594, 0.408, 0.3852, 0.408, 0.2873, 0.2935, 0.2873, 0.09118, 0.2873, 0.09118, 0.2873, 0.2935, 0.2873, 0.921, 0.2873, 0.8217, 0.2873, 0.8217, 0.2873, 0.921, 0.2201, 0.5031, 0.1423, 0.5031, 0.1423, 0.5031, 0.2201, 0.5031, 0.2873, 0.6131, 0.2873, 0.5089, 0.2873, 0.5089, 0.2873, 0.6131, 0.8685, 0.8217, 0.9542, 0.8217, 0.9542, 0.8217, 0.8685, 0.8217, 0.1317, 0.7271, 0.1317, 0.8134, 0.1317, 0.8134, 0.1317, 0.7271, 0.9542, 0.5089, 0.9542, 0.6131, 0.9542, 0.6131, 0.9542, 0.5089, 0.7829, 0.8217, 0.8578, 0.8217, 0.8578, 0.8217, 0.7829, 0.8217, 0.1317, 0.8217, 0.1317, 0.921, 0.1317, 0.921, 0.1317, 0.8217, 0.5391, 0.8217, 0.6172, 0.8217, 0.6172, 0.8217, 0.5391, 0.8217, 0.8685, 0.7271, 0.9542, 0.7271, 0.9542, 0.7271, 0.8685, 0.7271, 0.9542, 0.6131, 0.8685, 0.6131, 0.8685, 0.6131, 0.9542, 0.6131, 0.1319, 0.5031, 0.04046, 0.5031, 0.04046, 0.5031, 0.1319, 0.5031, 0.1423, 0.8217, 0.2201, 0.8217, 0.2201, 0.8217, 0.1423, 0.8217, 0.4594, 0.8217, 0.4594, 0.921, 0.4594, 0.921, 0.4594, 0.8217, 0.8685, 0.6131, 0.8685, 0.5089, 0.8685, 0.5089, 0.8685, 0.6131, 0.4594, 0.7271, 0.4594, 0.8134, 0.4594, 0.8134, 0.4594, 0.7271, 0.5391, 0.921, 0.5391, 0.8217, 0.5391, 0.8217, 0.5391, 0.921, 0.5391, 0.5089, 0.6172, 0.5089, 0.6172, 0.5089, 0.5391, 0.5089, 0.2201, 0.8217, 0.2201, 0.921, 0.2201, 0.921, 0.2201, 0.8217, 0.5391, 0.8134, 0.5391, 0.7271, 0.5391, 0.7271, 0.5391, 0.8134, 0.7032, 0.8217, 0.7032, 0.921, 0.7032, 0.921, 0.7032, 0.8217, 0.7032, 0.7271, 0.7032, 0.8134, 0.7032, 0.8134, 0.7032, 0.7271, 0.7829, 0.921, 0.7829, 0.8217, 0.7829, 0.8217, 0.7829, 0.921, 0.7829, 0.5089, 0.8578, 0.5089, 0.8578, 0.5089, 0.7829, 0.5089, 0.9542, 0.2935, 0.7829, 0.2935, 0.7829, 0.2935, 0.9542, 0.2935, 0.7829, 0.8134, 0.7829, 0.7271, 0.7829, 0.7271, 0.7829, 0.8134, 0.04046, 0.408, 0.1319, 0.408, 0.1319, 0.408, 0.04046, 0.408, 0.8578, 0.5089, 0.8578, 0.6131, 0.8578, 0.6131, 0.8578, 0.5089, 0.8685, 0.5089, 0.9542, 0.5089, 0.9542, 0.5089, 0.8685, 0.5089, 0.9542, 0.8217, 0.9542, 0.921, 0.9542, 0.921, 0.9542, 0.8217, 0.3722, 0.6131, 0.2873, 0.6131, 0.2873, 0.6131, 0.3722, 0.6131, 0.2201, 0.7271, 0.2201, 0.8134, 0.2201, 0.8134, 0.2201, 0.7271, 0.7032, 0.2935, 0.5391, 0.2935, 0.5391, 0.2935, 0.7032, 0.2935, 0.9542, 0.7271, 0.9542, 0.8134, 0.9542, 0.8134, 0.9542, 0.7271, 0.8685, 0.921, 0.8685, 0.8217, 0.8685, 0.8217, 0.8685, 0.921, 0.625, 0.5089, 0.7032, 0.5089, 0.7032, 0.5089, 0.625, 0.5089, 0.2201, 0.408, 0.2201, 0.5031, 0.2201, 0.5031, 0.2201, 0.408, 0.4594, 0.2935, 0.2873, 0.2935, 0.2873, 0.2935, 0.4594, 0.2935, 0.8685, 0.8134, 0.8685, 0.7271, 0.8685, 0.7271, 0.8685, 0.8134, 0.8578, 0.8217, 0.8578, 0.921, 0.8578, 0.921, 0.8578, 0.8217, 0.8578, 0.7271, 0.8578, 0.8134, 0.8578, 0.8134, 0.8578, 0.7271, 0.625, 0.921, 0.625, 0.8217, 0.625, 0.8217, 0.625, 0.921, 0.625, 0.7271, 0.7032, 0.7271, 0.7032, 0.7271, 0.625, 0.7271, 0.3852, 0.5089, 0.4594, 0.5089, 0.4594, 0.5089, 0.3852, 0.5089, 0.625, 0.8134, 0.625, 0.7271, 0.625, 0.7271, 0.625, 0.8134, 0.6172, 0.8217, 0.6172, 0.921, 0.6172, 0.921, 0.6172, 0.8217, 0.7032, 0.6131, 0.625, 0.6131, 0.625, 0.6131, 0.7032, 0.6131, 0.2206, 0.5089, 0.2206, 0.6131, 0.2206, 0.6131, 0.2206, 0.5089, 0.6172, 0.7271, 0.6172, 0.8134, 0.6172, 0.8134, 0.6172, 0.7271, 0.3852, 0.921, 0.3852, 0.8217, 0.3852, 0.8217, 0.3852, 0.921, 0.625, 0.6131, 0.625, 0.5089, 0.625, 0.5089, 0.625, 0.6131, 0.3852, 0.8134, 0.3852, 0.7271, 0.3852, 0.7271, 0.3852, 0.8134, 0.3722, 0.8217, 0.3722, 0.921, 0.3722, 0.921, 0.3722, 0.8217, 0.4594, 0.408, 0.4594, 0.5031, 0.4594, 0.5031, 0.4594, 0.408, 0.3722, 0.7271, 0.3722, 0.8134, 0.3722, 0.8134, 0.3722, 0.7271, 0.1423, 0.921, 0.1423, 0.8217, 0.1423, 0.8217, 0.1423, 0.921, 0.5391, 0.5031, 0.5391, 0.408, 0.5391, 0.408, 0.5391, 0.5031, 0.0407, 0.7271, 0.1317, 0.7271, 0.1317, 0.7271, 0.0407, 0.7271, 0.1423, 0.8134, 0.1423, 0.7271, 0.1423, 0.7271, 0.1423, 0.8134, 0.7032, 0.408, 0.7032, 0.5031, 0.7032, 0.5031, 0.7032, 0.408, 0.1317, 0.6131, 0.0407, 0.6131, 0.0407, 0.6131, 0.1317, 0.6131, 0.7829, 0.5031, 0.7829, 0.408, 0.7829, 0.408, 0.7829, 0.5031, 0.1317, 0.921, 0.0407, 0.921, 0.0407, 0.921, 0.1317, 0.921, 0.7829, 0.09118, 0.9542, 0.09118, 0.9542, 0.09118, 0.7829, 0.09118, 0.2201, 0.921, 0.1423, 0.921, 0.1423, 0.921, 0.2201, 0.921, 0.2201, 0.8134, 0.1423, 0.8134, 0.1423, 0.8134, 0.2201, 0.8134, 0.5391, 0.09118, 0.7032, 0.09118, 0.7032, 0.09118, 0.5391, 0.09118, 0.0407, 0.8217, 0.1317, 0.8217, 0.1317, 0.8217, 0.0407, 0.8217, 0.04046, 0.5031, 0.04046, 0.408, 0.04046, 0.408, 0.04046, 0.5031, 0.6172, 0.921, 0.5391, 0.921, 0.5391, 0.921, 0.6172, 0.921, 0.9542, 0.408, 0.9542, 0.5031, 0.9542, 0.5031, 0.9542, 0.408, 0.1317, 0.8134, 0.0407, 0.8134, 0.0407, 0.8134, 0.1317, 0.8134, 0.6172, 0.8134, 0.5391, 0.8134, 0.5391, 0.8134, 0.6172, 0.8134, 0.6172, 0.5089, 0.6172, 0.6131, 0.6172, 0.6131, 0.6172, 0.5089, 0.8685, 0.5031, 0.8685, 0.408, 0.8685, 0.408, 0.8685, 0.5031, 0.8578, 0.921, 0.7829, 0.921, 0.7829, 0.921, 0.8578, 0.921, 0.8578, 0.408, 0.8578, 0.5031, 0.8578, 0.5031, 0.8578, 0.408, 0.8578, 0.8134, 0.7829, 0.8134, 0.7829, 0.8134, 0.8578, 0.8134, 0.625, 0.5031, 0.625, 0.408, 0.625, 0.408, 0.625, 0.5031, 0.7829, 0.7271, 0.8578, 0.7271, 0.8578, 0.7271, 0.7829, 0.7271, 0.3722, 0.921, 0.2873, 0.921, 0.2873, 0.921, 0.3722, 0.921, 0.9542, 0.921, 0.8685, 0.921, 0.8685, 0.921, 0.9542, 0.921, 0.6172, 0.408, 0.6172, 0.5031, 0.6172, 0.5031, 0.6172, 0.408, 0.3852, 0.7271, 0.4594, 0.7271, 0.4594, 0.7271, 0.3852, 0.7271, 0.0407, 0.5089, 0.1317, 0.5089, 0.1317, 0.5089, 0.0407, 0.5089, 0.9542, 0.8134, 0.8685, 0.8134, 0.8685, 0.8134, 0.9542, 0.8134, 0.3852, 0.5031, 0.3852, 0.408, 0.3852, 0.408, 0.3852, 0.5031, 0.4594, 0.6131, 0.3852, 0.6131, 0.3852, 0.6131, 0.4594, 0.6131, 0.5391, 0.7271, 0.6172, 0.7271, 0.6172, 0.7271, 0.5391, 0.7271, 0.2873, 0.408, 0.3722, 0.408, 0.3722, 0.408, 0.2873, 0.408, 0.2206, 0.6131, 0.1317, 0.6131, 0.1317, 0.6131, 0.2206, 0.6131, 0.3722, 0.408, 0.3722, 0.5031, 0.3722, 0.5031, 0.3722, 0.408, 0.3852, 0.6131, 0.3852, 0.5089, 0.3852, 0.5089, 0.3852, 0.6131, 0.7032, 0.921, 0.625, 0.921, 0.625, 0.921, 0.7032, 0.921, 0.1423, 0.5031, 0.1423, 0.408, 0.1423, 0.408, 0.1423, 0.5031, 0.2873, 0.8217, 0.3722, 0.8217, 0.3722, 0.8217, 0.2873, 0.8217, 0.4594, 0.921, 0.3852, 0.921, 0.3852, 0.921, 0.4594, 0.921, 0.1319, 0.408, 0.1319, 0.5031, 0.1319, 0.5031, 0.1319, 0.408, 0.3852, 0.8217, 0.4594, 0.8217, 0.4594, 0.8217, 0.3852, 0.8217, 0.7829, 0.09118, 0.9542, 0.09118, 0.9542, 0.09118, 0.7829, 0.09118, 0.625, 0.7271, 0.7032, 0.7271, 0.7032, 0.7271, 0.625, 0.7271, 0.3852, 0.408, 0.4594, 0.408, 0.4594, 0.408, 0.3852, 0.408, 0.2201, 0.5031, 0.1423, 0.5031, 0.1423, 0.5031, 0.2201, 0.5031, 0.7032, 0.6131, 0.625, 0.6131, 0.625, 0.6131, 0.7032, 0.6131, 0.625, 0.408, 0.7032, 0.408, 0.7032, 0.408, 0.625, 0.408, 0.6172, 0.5031, 0.5391, 0.5031, 0.5391, 0.5031, 0.6172, 0.5031, 0.625, 0.6131, 0.625, 0.5089, 0.625, 0.5089, 0.625, 0.6131, 0.2873, 0.7271, 0.3722, 0.7271, 0.3722, 0.7271, 0.2873, 0.7271, 0.8578, 0.5031, 0.7829, 0.5031, 0.7829, 0.5031, 0.8578, 0.5031, 0.6172, 0.5089, 0.6172, 0.6131, 0.6172, 0.6131, 0.6172, 0.5089, 0.8685, 0.408, 0.9542, 0.408, 0.9542, 0.408, 0.8685, 0.408, 0.9542, 0.5031, 0.8685, 0.5031, 0.8685, 0.5031, 0.9542, 0.5031, 0.4594, 0.6131, 0.3852, 0.6131, 0.3852, 0.6131, 0.4594, 0.6131, 0.7829, 0.408, 0.8578, 0.408, 0.8578, 0.408, 0.7829, 0.408, 0.7032, 0.5031, 0.625, 0.5031, 0.625, 0.5031, 0.7032, 0.5031, 0.5391, 0.408, 0.6172, 0.408, 0.6172, 0.408, 0.5391, 0.408, 0.4594, 0.5031, 0.3852, 0.5031, 0.3852, 0.5031, 0.4594, 0.5031, 0.1423, 0.408, 0.2201, 0.408, 0.2201, 0.408, 0.1423, 0.408, 0.1319, 0.408, 0.1319, 0.5031, 0.1319, 0.5031, 0.1319, 0.408, 0.4594, 0.2935, 0.2873, 0.2935, 0.2873, 0.2935, 0.4594, 0.2935, 0.1423, 0.5031, 0.1423, 0.408, 0.1423, 0.408, 0.1423, 0.5031, 0.7032, 0.2935, 0.5391, 0.2935, 0.5391, 0.2935, 0.7032, 0.2935, 0.3722, 0.408, 0.3722, 0.5031, 0.3722, 0.5031, 0.3722, 0.408, 0.9542, 0.2935, 0.7829, 0.2935, 0.7829, 0.2935, 0.9542, 0.2935, 0.3852, 0.5031, 0.3852, 0.408, 0.3852, 0.408, 0.3852, 0.5031, 0.9542, 0.09118, 0.9542, 0.2935, 0.9542, 0.2935, 0.9542, 0.09118, 0.6172, 0.408, 0.6172, 0.5031, 0.6172, 0.5031, 0.6172, 0.408, 0.7829, 0.2935, 0.7829, 0.09118, 0.7829, 0.09118, 0.7829, 0.2935, 0.625, 0.5031, 0.625, 0.408, 0.625, 0.408, 0.625, 0.5031, 0.7032, 0.09118, 0.7032, 0.2935, 0.7032, 0.2935, 0.7032, 0.09118, 0.8578, 0.408, 0.8578, 0.5031, 0.8578, 0.5031, 0.8578, 0.408, 0.5391, 0.2935, 0.5391, 0.09118, 0.5391, 0.09118, 0.5391, 0.2935, 0.8685, 0.5031, 0.8685, 0.408, 0.8685, 0.408, 0.8685, 0.5031, 0.8578, 0.5089, 0.8578, 0.6131, 0.8578, 0.6131, 0.8578, 0.5089, 0.2201, 0.8134, 0.1423, 0.8134, 0.1423, 0.8134, 0.2201, 0.8134, 0.1317, 0.921, 0.0407, 0.921, 0.0407, 0.921, 0.1317, 0.921, 0.8685, 0.6131, 0.8685, 0.5089, 0.8685, 0.5089, 0.8685, 0.6131, 0.6172, 0.8134, 0.5391, 0.8134, 0.5391, 0.8134, 0.6172, 0.8134, 0.7829, 0.921, 0.7829, 0.8217, 0.7829, 0.8217, 0.7829, 0.921, 0.0407, 0.8217, 0.1317, 0.8217, 0.1317, 0.8217, 0.0407, 0.8217, 0.1423, 0.7271, 0.2201, 0.7271, 0.2201, 0.7271, 0.1423, 0.7271, 0.8578, 0.8134, 0.7829, 0.8134, 0.7829, 0.8134, 0.8578, 0.8134, 0.1317, 0.8134, 0.0407, 0.8134, 0.0407, 0.8134, 0.1317, 0.8134, 0.5391, 0.921, 0.5391, 0.8217, 0.5391, 0.8217, 0.5391, 0.921, 0.9542, 0.8134, 0.8685, 0.8134, 0.8685, 0.8134, 0.9542, 0.8134, 0.0407, 0.5089, 0.1317, 0.5089, 0.1317, 0.5089, 0.0407, 0.5089, 0.7032, 0.8134, 0.625, 0.8134, 0.625, 0.8134, 0.7032, 0.8134, 0.8685, 0.921, 0.8685, 0.8217, 0.8685, 0.8217, 0.8685, 0.921, 0.0407, 0.8134, 0.0407, 0.7271, 0.0407, 0.7271, 0.0407, 0.8134, 0.4594, 0.8134, 0.3852, 0.8134, 0.3852, 0.8134, 0.4594, 0.8134, 0.8578, 0.8217, 0.8578, 0.921, 0.8578, 0.921, 0.8578, 0.8217, 0.0407, 0.6131, 0.0407, 0.5089, 0.0407, 0.5089, 0.0407, 0.6131, 0.5391, 0.5089, 0.6172, 0.5089, 0.6172, 0.5089, 0.5391, 0.5089, 0.625, 0.921, 0.625, 0.8217, 0.625, 0.8217, 0.625, 0.921, 0.0407, 0.921, 0.0407, 0.8217, 0.0407, 0.8217, 0.0407, 0.921, 0.7829, 0.5089, 0.8578, 0.5089, 0.8578, 0.5089, 0.7829, 0.5089, 0.6172, 0.6131, 0.5391, 0.6131, 0.5391, 0.6131, 0.6172, 0.6131, 0.6172, 0.8217, 0.6172, 0.921, 0.6172, 0.921, 0.6172, 0.8217, 0.2206, 0.6131, 0.1317, 0.6131, 0.1317, 0.6131, 0.2206, 0.6131, 0.8685, 0.5089, 0.9542, 0.5089, 0.9542, 0.5089, 0.8685, 0.5089, 0.8578, 0.6131, 0.7829, 0.6131, 0.7829, 0.6131, 0.8578, 0.6131, 0.3852, 0.921, 0.3852, 0.8217, 0.3852, 0.8217, 0.3852, 0.921, 0.1317, 0.5089, 0.2206, 0.5089, 0.2206, 0.5089, 0.1317, 0.5089, 0.3722, 0.6131, 0.2873, 0.6131, 0.2873, 0.6131, 0.3722, 0.6131, 0.9542, 0.5089, 0.9542, 0.6131, 0.9542, 0.6131, 0.9542, 0.5089, 0.3722, 0.8217, 0.3722, 0.921, 0.3722, 0.921, 0.3722, 0.8217, 0.625, 0.5089, 0.7032, 0.5089, 0.7032, 0.5089, 0.625, 0.5089, 0.8685, 0.7271, 0.9542, 0.7271, 0.9542, 0.7271, 0.8685, 0.7271, 0.1423, 0.921, 0.1423, 0.8217, 0.1423, 0.8217, 0.1423, 0.921, 0.1317, 0.7271, 0.1317, 0.8134, 0.1317, 0.8134, 0.1317, 0.7271, 0.3852, 0.5089, 0.4594, 0.5089, 0.4594, 0.5089, 0.3852, 0.5089, 0.9542, 0.6131, 0.8685, 0.6131, 0.8685, 0.6131, 0.9542, 0.6131, 0.2201, 0.921, 0.1423, 0.921, 0.1423, 0.921, 0.2201, 0.921, 0.1317, 0.8217, 0.1317, 0.921, 0.1317, 0.921, 0.1317, 0.8217, 0.2206, 0.5089, 0.2206, 0.6131, 0.2206, 0.6131, 0.2206, 0.5089, 0.6172, 0.921, 0.5391, 0.921, 0.5391, 0.921, 0.6172, 0.921, 0.4594, 0.408, 0.4594, 0.5031, 0.4594, 0.5031, 0.4594, 0.408, 0.8578, 0.921, 0.7829, 0.921, 0.7829, 0.921, 0.8578, 0.921, 0.5391, 0.5031, 0.5391, 0.408, 0.5391, 0.408, 0.5391, 0.5031, 0.9542, 0.921, 0.8685, 0.921, 0.8685, 0.921, 0.9542, 0.921, 0.7032, 0.408, 0.7032, 0.5031, 0.7032, 0.5031, 0.7032, 0.408, 0.7032, 0.921, 0.625, 0.921, 0.625, 0.921, 0.7032, 0.921, 0.7829, 0.5031, 0.7829, 0.408, 0.7829, 0.408, 0.7829, 0.5031, 0.4594, 0.921, 0.3852, 0.921, 0.3852, 0.921, 0.4594, 0.921, 0.9542, 0.408, 0.9542, 0.5031, 0.9542, 0.5031, 0.9542, 0.408, 0.4594, 0.09118, 0.4594, 0.2935, 0.4594, 0.2935, 0.4594, 0.09118, 0.8685, 0.5031, 0.8685, 0.408, 0.8685, 0.408, 0.8685, 0.5031, 0.4594, 0.6131, 0.3852, 0.6131, 0.3852, 0.6131, 0.4594, 0.6131, 0.7829, 0.7271, 0.8578, 0.7271, 0.8578, 0.7271, 0.7829, 0.7271, 0.5391, 0.2935, 0.5391, 0.09118, 0.5391, 0.09118, 0.5391, 0.2935, 0.8578, 0.408, 0.8578, 0.5031, 0.8578, 0.5031, 0.8578, 0.408, 0.4594, 0.5089, 0.4594, 0.6131, 0.4594, 0.6131, 0.4594, 0.5089, 0.7032, 0.09118, 0.7032, 0.2935, 0.7032, 0.2935, 0.7032, 0.09118, 0.625, 0.5031, 0.625, 0.408, 0.625, 0.408, 0.625, 0.5031, 0.7829, 0.2935, 0.7829, 0.09118, 0.7829, 0.09118, 0.7829, 0.2935, 0.9542, 0.8217, 0.9542, 0.921, 0.9542, 0.921, 0.9542, 0.8217, 0.6172, 0.408, 0.6172, 0.5031, 0.6172, 0.5031, 0.6172, 0.408, 0.9542, 0.09118, 0.9542, 0.2935, 0.9542, 0.2935, 0.9542, 0.09118, 0.3852, 0.5031, 0.3852, 0.408, 0.3852, 0.408, 0.3852, 0.5031, 0.9542, 0.2935, 0.7829, 0.2935, 0.7829, 0.2935, 0.9542, 0.2935, 0.3722, 0.408, 0.3722, 0.5031, 0.3722, 0.5031, 0.3722, 0.408, 0.7032, 0.5089, 0.7032, 0.6131, 0.7032, 0.6131, 0.7032, 0.5089, 0.7032, 0.2935, 0.5391, 0.2935, 0.5391, 0.2935, 0.7032, 0.2935, 0.1423, 0.5031, 0.1423, 0.408, 0.1423, 0.408, 0.1423, 0.5031, 0.5391, 0.6131, 0.5391, 0.5089, 0.5391, 0.5089, 0.5391, 0.6131, 0.4594, 0.2935, 0.2873, 0.2935, 0.2873, 0.2935, 0.4594, 0.2935, 0.1319, 0.408, 0.1319, 0.5031, 0.1319, 0.5031, 0.1319, 0.408, 0.1423, 0.408, 0.2201, 0.408, 0.2201, 0.408, 0.1423, 0.408, 0.4594, 0.5031, 0.3852, 0.5031, 0.3852, 0.5031, 0.4594, 0.5031, 0.5391, 0.7271, 0.6172, 0.7271, 0.6172, 0.7271, 0.5391, 0.7271, 0.5391, 0.408, 0.6172, 0.408, 0.6172, 0.408, 0.5391, 0.408, 0.7032, 0.5031, 0.625, 0.5031, 0.625, 0.5031, 0.7032, 0.5031, 0.7829, 0.408, 0.8578, 0.408, 0.8578, 0.408, 0.7829, 0.408, 0.9542, 0.5031, 0.8685, 0.5031, 0.8685, 0.5031, 0.9542, 0.5031, 0.04046, 0.5031, 0.04046, 0.408, 0.04046, 0.408, 0.04046, 0.5031, 0.8685, 0.408, 0.9542, 0.408, 0.9542, 0.408, 0.8685, 0.408, 0.8578, 0.5031, 0.7829, 0.5031, 0.7829, 0.5031, 0.8578, 0.5031, 0.3722, 0.5089, 0.3722, 0.6131, 0.3722, 0.6131, 0.3722, 0.5089, 0.2873, 0.7271, 0.3722, 0.7271, 0.3722, 0.7271, 0.2873, 0.7271, 0.6172, 0.5031, 0.5391, 0.5031, 0.5391, 0.5031, 0.6172, 0.5031, 0.4594, 0.8217, 0.4594, 0.921, 0.4594, 0.921, 0.4594, 0.8217, 0.625, 0.408, 0.7032, 0.408, 0.7032, 0.408, 0.625, 0.408, 0.2201, 0.5031, 0.1423, 0.5031, 0.1423, 0.5031, 0.2201, 0.5031, 0.3852, 0.408, 0.4594, 0.408, 0.4594, 0.408, 0.3852, 0.408, 0.7829, 0.09118, 0.9542, 0.09118, 0.9542, 0.09118, 0.7829, 0.09118, 0.3852, 0.7271, 0.4594, 0.7271, 0.4594, 0.7271, 0.3852, 0.7271, 0.3852, 0.8217, 0.4594, 0.8217, 0.4594, 0.8217, 0.3852, 0.8217, 0.5391, 0.09118, 0.7032, 0.09118, 0.7032, 0.09118, 0.5391, 0.09118, 0.7829, 0.6131, 0.7829, 0.5089, 0.7829, 0.5089, 0.7829, 0.6131, 0.625, 0.8217, 0.7032, 0.8217, 0.7032, 0.8217, 0.625, 0.8217, 0.3722, 0.921, 0.2873, 0.921, 0.2873, 0.921, 0.3722, 0.921, 0.8685, 0.8217, 0.9542, 0.8217, 0.9542, 0.8217, 0.8685, 0.8217, 0.2873, 0.408, 0.3722, 0.408, 0.3722, 0.408, 0.2873, 0.408, 0.7829, 0.8217, 0.8578, 0.8217, 0.8578, 0.8217, 0.7829, 0.8217, 0.2873, 0.8217, 0.3722, 0.8217, 0.3722, 0.8217, 0.2873, 0.8217, 0.5391, 0.8217, 0.6172, 0.8217, 0.6172, 0.8217, 0.5391, 0.8217, 0.1423, 0.2935, 0.1319, 0.2935, 0.04046, 0.2935, 0.04046, 0.09118, 0.2201, 0.09118, 0.2201, 0.2935, 0.04046, 0.2935, 0.04046, 0.09118, 0.04046, 0.09118, 0.04046, 0.2935, 0.04046, 0.09118, 0.2201, 0.09118, 0.2201, 0.09118, 0.04046, 0.09118, 0.2201, 0.2935, 0.1423, 0.2935, 0.1423, 0.2935, 0.2201, 0.2935, 0.2201, 0.09118, 0.2201, 0.2935, 0.2201, 0.2935, 0.2201, 0.09118, 0.1319, 0.2935, 0.04046, 0.2935, 0.04046, 0.2935, 0.1319, 0.2935, 0.8685, 0.8217, 0.9542, 0.8217, 0.9542, 0.921, 0.8685, 0.921, 0.3852, 0.5089, 0.4594, 0.5089, 0.4594, 0.6131, 0.3852, 0.6131, 0.625, 0.5089, 0.7032, 0.5089, 0.7032, 0.6131, 0.625, 0.6131, 0.7829, 0.5089, 0.8578, 0.5089, 0.8578, 0.6131, 0.7829, 0.6131, 0.2873, 0.8217, 0.3722, 0.8217, 0.3722, 0.921, 0.2873, 0.921, 0.5391, 0.5089, 0.6172, 0.5089, 0.6172, 0.6131, 0.5391, 0.6131, 0.8685, 0.5089, 0.9542, 0.5089, 0.9542, 0.6131, 0.8685, 0.6131, 0.2873, 0.5089, 0.3722, 0.5089, 0.3722, 0.6131, 0.2873, 0.6131, 0.7829, 0.8217, 0.8578, 0.8217, 0.8578, 0.921, 0.7829, 0.921, 0.625, 0.8217, 0.7032, 0.8217, 0.7032, 0.921, 0.625, 0.921, 0.5391, 0.8217, 0.6172, 0.8217, 0.6172, 0.921, 0.5391, 0.921, 0.3852, 0.8217, 0.4594, 0.8217, 0.4594, 0.921, 0.3852, 0.921, 0.4594, 0.09118, 0.4594, 0.2935, 0.2873, 0.2935, 0.2873, 0.09118, 0.7032, 0.09118, 0.7032, 0.2935, 0.5391, 0.2935, 0.5391, 0.09118, 0.9542, 0.09118, 0.9542, 0.2935, 0.7829, 0.2935, 0.7829, 0.09118, 0.2873, 0.7271, 0.3722, 0.7271, 0.3722, 0.8134, 0.2873, 0.8134, 0.5391, 0.7271, 0.6172, 0.7271, 0.6172, 0.8134, 0.5391, 0.8134, 0.7829, 0.7271, 0.8578, 0.7271, 0.8578, 0.8134, 0.7829, 0.8134, 0.8685, 0.7271, 0.9542, 0.7271, 0.9542, 0.8134, 0.8685, 0.8134, 0.625, 0.7271, 0.7032, 0.7271, 0.7032, 0.8134, 0.625, 0.8134, 0.3852, 0.7271, 0.4594, 0.7271, 0.4594, 0.8134, 0.3852, 0.8134, 0.3852, 0.408, 0.4594, 0.408, 0.4594, 0.5031, 0.3852, 0.5031, 0.625, 0.408, 0.7032, 0.408, 0.7032, 0.5031, 0.625, 0.5031, 0.8685, 0.408, 0.9542, 0.408, 0.9542, 0.5031, 0.8685, 0.5031, 0.7829, 0.408, 0.8578, 0.408, 0.8578, 0.5031, 0.7829, 0.5031, 0.5391, 0.408, 0.6172, 0.408, 0.6172, 0.5031, 0.5391, 0.5031, 0.2873, 0.408, 0.3722, 0.408, 0.3722, 0.5031, 0.2873, 0.5031, 0.04046, 0.408, 0.1319, 0.408, 0.1319, 0.5031, 0.04046, 0.5031, 0.1423, 0.8217, 0.2201, 0.8217, 0.2201, 0.921, 0.1423, 0.921, 0.1423, 0.7271, 0.2201, 0.7271, 0.2201, 0.8134, 0.1423, 0.8134, 0.1423, 0.408, 0.2201, 0.408, 0.2201, 0.5031, 0.1423, 0.5031, 0.1317, 0.5089, 0.1317, 0.6131, 0.0407, 0.6131, 0.0407, 0.5089, 0.2206, 0.5089, 0.2206, 0.6131, 0.1317, 0.6131, 0.1317, 0.5089, 0.0407, 0.7271, 0.1317, 0.7271, 0.1317, 0.8134, 0.0407, 0.8134, 0.0407, 0.8217, 0.1317, 0.8217, 0.1317, 0.921, 0.0407, 0.921, 0.8578, 0.5089, 0.8578, 0.6131, 0.8578, 0.6131, 0.8578, 0.5089, 0.5391, 0.09118, 0.7032, 0.09118, 0.7032, 0.09118, 0.5391, 0.09118, 0.625, 0.8217, 0.7032, 0.8217, 0.7032, 0.8217, 0.625, 0.8217, 0.8685, 0.6131, 0.8685, 0.5089, 0.8685, 0.5089, 0.8685, 0.6131, 0.3722, 0.921, 0.2873, 0.921, 0.2873, 0.921, 0.3722, 0.921, 0.8685, 0.8217, 0.9542, 0.8217, 0.9542, 0.8217, 0.8685, 0.8217, 0.1423, 0.7271, 0.2201, 0.7271, 0.2201, 0.7271, 0.1423, 0.7271, 0.2873, 0.408, 0.3722, 0.408, 0.3722, 0.408, 0.2873, 0.408, 0.7829, 0.8217, 0.8578, 0.8217, 0.8578, 0.8217, 0.7829, 0.8217, 0.5391, 0.921, 0.5391, 0.8217, 0.5391, 0.8217, 0.5391, 0.921, 0.2873, 0.8217, 0.3722, 0.8217, 0.3722, 0.8217, 0.2873, 0.8217, 0.5391, 0.8217, 0.6172, 0.8217, 0.6172, 0.8217, 0.5391, 0.8217, 0.6172, 0.6131, 0.5391, 0.6131, 0.5391, 0.6131, 0.6172, 0.6131, 0.3722, 0.8134, 0.2873, 0.8134, 0.2873, 0.8134, 0.3722, 0.8134, 0.1423, 0.8217, 0.2201, 0.8217, 0.2201, 0.8217, 0.1423, 0.8217, 0.8578, 0.6131, 0.7829, 0.6131, 0.7829, 0.6131, 0.8578, 0.6131, 0.2873, 0.5089, 0.3722, 0.5089, 0.3722, 0.5089, 0.2873, 0.5089, 0.4594, 0.7271, 0.4594, 0.8134, 0.4594, 0.8134, 0.4594, 0.7271, 0.9542, 0.5089, 0.9542, 0.6131, 0.9542, 0.6131, 0.9542, 0.5089, 0.3722, 0.5031, 0.2873, 0.5031, 0.2873, 0.5031, 0.3722, 0.5031, 0.5391, 0.8134, 0.5391, 0.7271, 0.5391, 0.7271, 0.5391, 0.8134, 0.8685, 0.7271, 0.9542, 0.7271, 0.9542, 0.7271, 0.8685, 0.7271, 0.2873, 0.09118, 0.4594, 0.09118, 0.4594, 0.09118, 0.2873, 0.09118, 0.7032, 0.7271, 0.7032, 0.8134, 0.7032, 0.8134, 0.7032, 0.7271, 0.9542, 0.6131, 0.8685, 0.6131, 0.8685, 0.6131, 0.9542, 0.6131, 0.2873, 0.5031, 0.2873, 0.408, 0.2873, 0.408, 0.2873, 0.5031, 0.7829, 0.8134, 0.7829, 0.7271, 0.7829, 0.7271, 0.7829, 0.8134, 0.7829, 0.7271, 0.8578, 0.7271, 0.8578, 0.7271, 0.7829, 0.7271, 0.2873, 0.8134, 0.2873, 0.7271, 0.2873, 0.7271, 0.2873, 0.8134, 0.04046, 0.408, 0.1319, 0.408, 0.1319, 0.408, 0.04046, 0.408, 0.4594, 0.5089, 0.4594, 0.6131, 0.4594, 0.6131, 0.4594, 0.5089, 0.2873, 0.2935, 0.2873, 0.09118, 0.2873, 0.09118, 0.2873, 0.2935, 0.9542, 0.7271, 0.9542, 0.8134, 0.9542, 0.8134, 0.9542, 0.7271, 0.7032, 0.5089, 0.7032, 0.6131, 0.7032, 0.6131, 0.7032, 0.5089, 0.2873, 0.921, 0.2873, 0.8217, 0.2873, 0.8217, 0.2873, 0.921, 0.8685, 0.8134, 0.8685, 0.7271, 0.8685, 0.7271, 0.8685, 0.8134, 0.5391, 0.6131, 0.5391, 0.5089, 0.5391, 0.5089, 0.5391, 0.6131, 0.2873, 0.6131, 0.2873, 0.5089, 0.2873, 0.5089, 0.2873, 0.6131, 0.8578, 0.7271, 0.8578, 0.8134, 0.8578, 0.8134, 0.8578, 0.7271, 0.5391, 0.7271, 0.6172, 0.7271, 0.6172, 0.7271, 0.5391, 0.7271, 0.1319, 0.5031, 0.04046, 0.5031, 0.04046, 0.5031, 0.1319, 0.5031, 0.625, 0.8134, 0.625, 0.7271, 0.625, 0.7271, 0.625, 0.8134, 0.04046, 0.5031, 0.04046, 0.408, 0.04046, 0.408, 0.04046, 0.5031, 0.2201, 0.8217, 0.2201, 0.921, 0.2201, 0.921, 0.2201, 0.8217, 0.6172, 0.7271, 0.6172, 0.8134, 0.6172, 0.8134, 0.6172, 0.7271, 0.3722, 0.5089, 0.3722, 0.6131, 0.3722, 0.6131, 0.3722, 0.5089, 0.2201, 0.7271, 0.2201, 0.8134, 0.2201, 0.8134, 0.2201, 0.7271, 0.3852, 0.8134, 0.3852, 0.7271, 0.3852, 0.7271, 0.3852, 0.8134, 0.4594, 0.8217, 0.4594, 0.921, 0.4594, 0.921, 0.4594, 0.8217, 0.2201, 0.408, 0.2201, 0.5031, 0.2201, 0.5031, 0.2201, 0.408, 0.3722, 0.7271, 0.3722, 0.8134, 0.3722, 0.8134, 0.3722, 0.7271, 0.7829, 0.6131, 0.7829, 0.5089, 0.7829, 0.5089, 0.7829, 0.6131, 0.0407, 0.7271, 0.1317, 0.7271, 0.1317, 0.7271, 0.0407, 0.7271, 0.1423, 0.8134, 0.1423, 0.7271, 0.1423, 0.7271, 0.1423, 0.8134, 0.9542, 0.8217, 0.9542, 0.921, 0.9542, 0.921, 0.9542, 0.8217, 0.1317, 0.6131, 0.0407, 0.6131, 0.0407, 0.6131, 0.1317, 0.6131, 0.2201, 0.8134, 0.1423, 0.8134, 0.1423, 0.8134, 0.2201, 0.8134, 0.3852, 0.7271, 0.4594, 0.7271, 0.4594, 0.7271, 0.3852, 0.7271, 0.1317, 0.921, 0.0407, 0.921, 0.0407, 0.921, 0.1317, 0.921, 0.6172, 0.8134, 0.5391, 0.8134, 0.5391, 0.8134, 0.6172, 0.8134, 0.7032, 0.8217, 0.7032, 0.921, 0.7032, 0.921, 0.7032, 0.8217, 0.0407, 0.8217, 0.1317, 0.8217, 0.1317, 0.8217, 0.0407, 0.8217, 0.8578, 0.8134, 0.7829, 0.8134, 0.7829, 0.8134, 0.8578, 0.8134, 0.3852, 0.6131, 0.3852, 0.5089, 0.3852, 0.5089, 0.3852, 0.6131, 0.1317, 0.8134, 0.0407, 0.8134, 0.0407, 0.8134, 0.1317, 0.8134, 0.9542, 0.8134, 0.8685, 0.8134, 0.8685, 0.8134, 0.9542, 0.8134, 0.7829, 0.921, 0.7829, 0.8217, 0.7829, 0.8217, 0.7829, 0.921, 0.0407, 0.5089, 0.1317, 0.5089, 0.1317, 0.5089, 0.0407, 0.5089, 0.7032, 0.8134, 0.625, 0.8134, 0.625, 0.8134, 0.7032, 0.8134, 0.8685, 0.921, 0.8685, 0.8217, 0.8685, 0.8217, 0.8685, 0.921, 0.0407, 0.8134, 0.0407, 0.7271, 0.0407, 0.7271, 0.0407, 0.8134, 0.4594, 0.8134, 0.3852, 0.8134, 0.3852, 0.8134, 0.4594, 0.8134, 0.8578, 0.8217, 0.8578, 0.921, 0.8578, 0.921, 0.8578, 0.8217, 0.0407, 0.6131, 0.0407, 0.5089, 0.0407, 0.5089, 0.0407, 0.6131, 0.5391, 0.5089, 0.6172, 0.5089, 0.6172, 0.5089, 0.5391, 0.5089, 0.625, 0.921, 0.625, 0.8217, 0.625, 0.8217, 0.625, 0.921, 0.0407, 0.921, 0.0407, 0.8217, 0.0407, 0.8217, 0.0407, 0.921, 0.7829, 0.5089, 0.8578, 0.5089, 0.8578, 0.5089, 0.7829, 0.5089, 0.6172, 0.8217, 0.6172, 0.921, 0.6172, 0.921, 0.6172, 0.8217, 0.2206, 0.6131, 0.1317, 0.6131, 0.1317, 0.6131, 0.2206, 0.6131, 0.8685, 0.5089, 0.9542, 0.5089, 0.9542, 0.5089, 0.8685, 0.5089, 0.3852, 0.921, 0.3852, 0.8217, 0.3852, 0.8217, 0.3852, 0.921, 0.1317, 0.5089, 0.2206, 0.5089, 0.2206, 0.5089, 0.1317, 0.5089, 0.3722, 0.6131, 0.2873, 0.6131, 0.2873, 0.6131, 0.3722, 0.6131, 0.3722, 0.8217, 0.3722, 0.921, 0.3722, 0.921, 0.3722, 0.8217, 0.625, 0.5089, 0.7032, 0.5089, 0.7032, 0.5089, 0.625, 0.5089, 0.1423, 0.921, 0.1423, 0.8217, 0.1423, 0.8217, 0.1423, 0.921, 0.1317, 0.7271, 0.1317, 0.8134, 0.1317, 0.8134, 0.1317, 0.7271, 0.3852, 0.5089, 0.4594, 0.5089, 0.4594, 0.5089, 0.3852, 0.5089, 0.2201, 0.921, 0.1423, 0.921, 0.1423, 0.921, 0.2201, 0.921, 0.1317, 0.8217, 0.1317, 0.921, 0.1317, 0.921, 0.1317, 0.8217, 0.2206, 0.5089, 0.2206, 0.6131, 0.2206, 0.6131, 0.2206, 0.5089, 0.6172, 0.921, 0.5391, 0.921, 0.5391, 0.921, 0.6172, 0.921, 0.4594, 0.408, 0.4594, 0.5031, 0.4594, 0.5031, 0.4594, 0.408, 0.8578, 0.921, 0.7829, 0.921, 0.7829, 0.921, 0.8578, 0.921, 0.5391, 0.5031, 0.5391, 0.408, 0.5391, 0.408, 0.5391, 0.5031, 0.9542, 0.921, 0.8685, 0.921, 0.8685, 0.921, 0.9542, 0.921, 0.7032, 0.408, 0.7032, 0.5031, 0.7032, 0.5031, 0.7032, 0.408, 0.7032, 0.921, 0.625, 0.921, 0.625, 0.921, 0.7032, 0.921, 0.7829, 0.5031, 0.7829, 0.408, 0.7829, 0.408, 0.7829, 0.5031, 0.4594, 0.921, 0.3852, 0.921, 0.3852, 0.921, 0.4594, 0.921, 0.9542, 0.408, 0.9542, 0.5031, 0.9542, 0.5031, 0.9542, 0.408, 0.4594, 0.09118, 0.4594, 0.2935, 0.4594, 0.2935, 0.4594, 0.09118, 0.04046, 0.8134, 0.04046, 0.7271, 0.04046, 0.7271, 0.04046, 0.8134, 0.2206, 0.921, 0.1317, 0.921, 0.1317, 0.921, 0.2206, 0.921, 0.1319, 0.8134, 0.04046, 0.8134, 0.04046, 0.8134, 0.1319, 0.8134, 0.1317, 0.7271, 0.2206, 0.7271, 0.2206, 0.7271, 0.1317, 0.7271, 0.04046, 0.921, 0.04046, 0.8217, 0.04046, 0.8217, 0.04046, 0.921, 0.1319, 0.921, 0.04046, 0.921, 0.04046, 0.921, 0.1319, 0.921, 0.04046, 0.8134, 0.04046, 0.7271, 0.04046, 0.7271, 0.04046, 0.8134, 0.04046, 0.8217, 0.1319, 0.8217, 0.1319, 0.8217, 0.04046, 0.8217, 0.1319, 0.8134, 0.04046, 0.8134, 0.04046, 0.8134, 0.1319, 0.8134, 0.04046, 0.7271, 0.1319, 0.7271, 0.1319, 0.7271, 0.04046, 0.7271, 0.2206, 0.7271, 0.2206, 0.8134, 0.2206, 0.8134, 0.2206, 0.7271, 0.1317, 0.8217, 0.2206, 0.8217, 0.2206, 0.8217, 0.1317, 0.8217, 0.1317, 0.921, 0.1317, 0.8217, 0.1317, 0.8217, 0.1317, 0.921, 0.2206, 0.8217, 0.2206, 0.921, 0.2206, 0.921, 0.2206, 0.8217, 0.2206, 0.8134, 0.1317, 0.8134, 0.1317, 0.8134, 0.2206, 0.8134, 0.1317, 0.7271, 0.2206, 0.7271, 0.2206, 0.7271, 0.1317, 0.7271, 0.2206, 0.8217, 0.2206, 0.921, 0.2206, 0.921, 0.2206, 0.8217, 0.1319, 0.7271, 0.1319, 0.8134, 0.1319, 0.8134, 0.1319, 0.7271, 0.1317, 0.921, 0.1317, 0.8217, 0.1317, 0.8217, 0.1317, 0.921, 0.04046, 0.7271, 0.1319, 0.7271, 0.1319, 0.7271, 0.04046, 0.7271, 0.1317, 0.8217, 0.2206, 0.8217, 0.2206, 0.8217, 0.1317, 0.8217, 0.1319, 0.921, 0.04046, 0.921, 0.04046, 0.921, 0.1319, 0.921, 0.2206, 0.8134, 0.1317, 0.8134, 0.1317, 0.8134, 0.2206, 0.8134, 0.04046, 0.8217, 0.1319, 0.8217, 0.1319, 0.8217, 0.04046, 0.8217, 0.1317, 0.8134, 0.1317, 0.7271, 0.1317, 0.7271, 0.1317, 0.8134, 0.2206, 0.7271, 0.2206, 0.8134, 0.2206, 0.8134, 0.2206, 0.7271, 0.04046, 0.7271, 0.1319, 0.7271, 0.1319, 0.7271, 0.04046, 0.7271, 0.1317, 0.921, 0.1317, 0.8217, 0.1317, 0.8217, 0.1317, 0.921, 0.1319, 0.7271, 0.1319, 0.8134, 0.1319, 0.8134, 0.1319, 0.7271, 0.2206, 0.8217, 0.2206, 0.921, 0.2206, 0.921, 0.2206, 0.8217, 0.04046, 0.921, 0.04046, 0.8217, 0.04046, 0.8217, 0.04046, 0.921, 0.1319, 0.8217, 0.1319, 0.921, 0.1319, 0.921, 0.1319, 0.8217, 0.1317, 0.8134, 0.1317, 0.7271, 0.1317, 0.7271, 0.1317, 0.8134, 0.04046, 0.8217, 0.1319, 0.8217, 0.1319, 0.8217, 0.04046, 0.8217, 0.2206, 0.8134, 0.1317, 0.8134, 0.1317, 0.8134, 0.2206, 0.8134, 0.1319, 0.921, 0.04046, 0.921, 0.04046, 0.921, 0.1319, 0.921, 0.04046, 0.921, 0.04046, 0.8217, 0.04046, 0.8217, 0.04046, 0.921, 0.1319, 0.8217, 0.1319, 0.921, 0.1319, 0.921, 0.1319, 0.8217, 0.1317, 0.7271, 0.2206, 0.7271, 0.2206, 0.7271, 0.1317, 0.7271, 0.1319, 0.8134, 0.04046, 0.8134, 0.04046, 0.8134, 0.1319, 0.8134, 0.2206, 0.921, 0.1317, 0.921, 0.1317, 0.921, 0.2206, 0.921, 0.04046, 0.8134, 0.04046, 0.7271, 0.04046, 0.7271, 0.04046, 0.8134, 0.1317, 0.8217, 0.2206, 0.8217, 0.2206, 0.8217, 0.1317, 0.8217, 0.1319, 0.921, 0.04046, 0.921, 0.04046, 0.921, 0.1319, 0.921, 0.2206, 0.8134, 0.1317, 0.8134, 0.1317, 0.8134, 0.2206, 0.8134, 0.04046, 0.8217, 0.1319, 0.8217, 0.1319, 0.8217, 0.04046, 0.8217, 0.1317, 0.8134, 0.1317, 0.7271, 0.1317, 0.7271, 0.1317, 0.8134, 0.2206, 0.7271, 0.2206, 0.8134, 0.2206, 0.8134, 0.2206, 0.7271, 0.04046, 0.8217, 0.1319, 0.8217, 0.1319, 0.921, 0.04046, 0.921, 0.1317, 0.8217, 0.2206, 0.8217, 0.2206, 0.921, 0.1317, 0.921, 0.04046, 0.7271, 0.1319, 0.7271, 0.1319, 0.8134, 0.04046, 0.8134, 0.1317, 0.7271, 0.2206, 0.7271, 0.2206, 0.8134, 0.1317, 0.8134, 0.2206, 0.7271, 0.2206, 0.8134, 0.2206, 0.8134, 0.2206, 0.7271, 0.04046, 0.7271, 0.1319, 0.7271, 0.1319, 0.7271, 0.04046, 0.7271, 0.1317, 0.921, 0.1317, 0.8217, 0.1317, 0.8217, 0.1317, 0.921, 0.1319, 0.7271, 0.1319, 0.8134, 0.1319, 0.8134, 0.1319, 0.7271, 0.2206, 0.8217, 0.2206, 0.921, 0.2206, 0.921, 0.2206, 0.8217, 0.04046, 0.921, 0.04046, 0.8217, 0.04046, 0.8217, 0.04046, 0.921, 0.1319, 0.8217, 0.1319, 0.921, 0.1319, 0.921, 0.1319, 0.8217, 0.1317, 0.7271, 0.2206, 0.7271, 0.2206, 0.7271, 0.1317, 0.7271, 0.1319, 0.8134, 0.04046, 0.8134, 0.04046, 0.8134, 0.1319, 0.8134, 0.2206, 0.921, 0.1317, 0.921, 0.1317, 0.921, 0.2206, 0.921, 0.04046, 0.8134, 0.04046, 0.7271, 0.04046, 0.7271, 0.04046, 0.8134, 0.1317, 0.8217, 0.2206, 0.8217, 0.2206, 0.8217, 0.1317, 0.8217])
me_texturescom_buildingsindustrial0097_2_m.materials.append(mat_texturescom_buildingsindustrial0097_2_m)
me_texturescom_buildingsindustrial0097_2_m.use_remesh_preserve_volume = False
me_texturescom_buildingsindustrial0097_2_m.use_remesh_preserve_attributes = False
me_texturescom_buildingsindustrial0097_2_m.use_mirror_vertex_groups = False
me_texturescom_buildingsindustrial0097_2_m.update()

# ---- objects
ob_light = bpy.data.objects.new('Light', light_light)
ob_camera = bpy.data.objects.new('Camera', cam_camera)
ob_texturescom_buildingsindustrial0097_2_m = bpy.data.objects.new('TexturesCom_BuildingsIndustrial0097_2_M', me_texturescom_buildingsindustrial0097_2_m)

# ---- transforms, parenting, visibility, modifiers, constraints
ob_light.location = (4.241, 2.143, 6.643)
ob_light.rotation_euler = (0.6503, 0.05522, 1.866)
ob_light.scale = (1.338, 1.338, 1.338)
ob_light.lock_rotations_4d = False
ob_light.empty_display_type = 'ARROWS'
ob_light.color = (0.0, 0.0, 0.0, 0.0)
ob_light.lineart.crease_threshold = 0.0
ob_camera.location = (4.866, -15.27, 5.235)
ob_camera.rotation_euler = (1.109, 0.0, 0.8149)
ob_camera.scale = (1.338, 1.338, 1.338)
ob_camera.lock_rotations_4d = False
ob_camera.empty_display_type = 'ARROWS'
ob_camera.color = (0.0, 0.0, 0.0, 0.0)
ob_camera.display_type = 'WIRE'
ob_camera.lineart.crease_threshold = 0.0
ob_texturescom_buildingsindustrial0097_2_m.location = (-1.213, 0.7972, -1.257)
ob_texturescom_buildingsindustrial0097_2_m.rotation_euler = (1.571, 0.0, 1.571)
ob_texturescom_buildingsindustrial0097_2_m.scale = (11.46, 11.46, 11.46)
ob_texturescom_buildingsindustrial0097_2_m.lineart.crease_threshold = 0.0

# ---- collection membership
col_collection.objects.link(ob_light)
col_collection.objects.link(ob_camera)
col_collection.objects.link(ob_texturescom_buildingsindustrial0097_2_m)

# ---- scene / render settings (as saved in the file)
scene.camera = ob_camera
scene.frame_start = 1; scene.frame_end = 250; scene.frame_set(1)
scene.render.engine = 'BLENDER_EEVEE_NEXT'
scene.cycles.use_denoising = False
scene.cycles.samples = 128
scene.cycles.sampling_pattern = 'TABULATED_SOBOL'
scene.cycles.use_adaptive_sampling = False
scene.cycles.use_light_tree = False
scene.view_settings.view_transform = 'Filmic'
bpy.context.view_layer.update()
